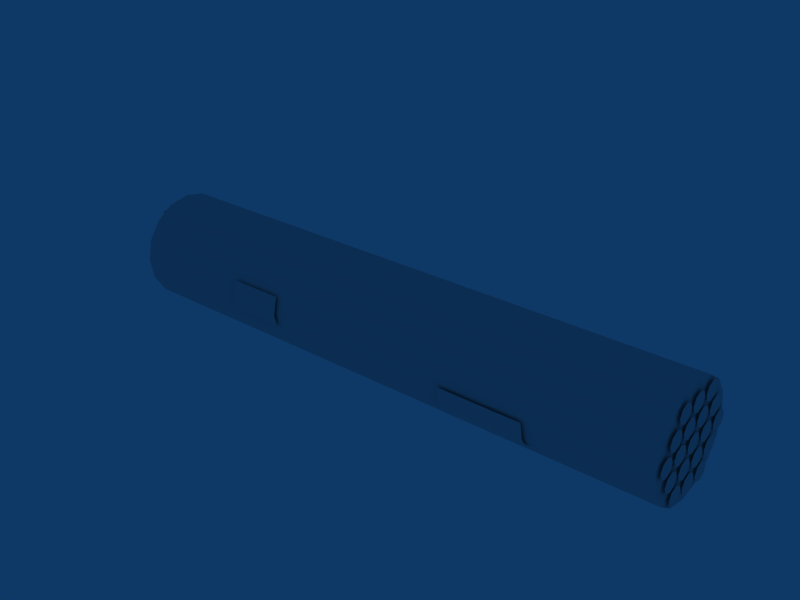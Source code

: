 # Source: LAU-61A.blend  (saved by Blender 2.49.0; exported with 4.5.12 LTS)
import bpy
from mathutils import Matrix  # noqa: F401  (used for matrix-valued properties, if any)

bpy.ops.wm.read_factory_settings(use_empty=True)
scene = bpy.context.scene
scene.name = 'Scene'

# ---- collections
col_collection_1 = bpy.data.collections.new('Collection 1'); scene.collection.children.link(col_collection_1)
col_collection_2 = bpy.data.collections.new('Collection 2'); scene.collection.children.link(col_collection_2)
col_collection_2.hide_render = True
col_collection_2.hide_viewport = True

# ---- world
world_world = bpy.data.worlds.new('World'); scene.world = world_world
world_world.color = (0.05656, 0.2208, 0.4)
world_world.use_sun_shadow = False
world_world.sun_shadow_jitter_overblur = 0.0
world_world.cycles.sampling_method = 'MANUAL'
world_world.cycles.sample_map_resolution = 256

# ---- meshes
me_cylinder = bpy.data.meshes.new('Cylinder')
me_cylinder.from_pydata([(-1.06, -0.1027, -0.3602), (-1.06, -0.078, -0.3705), (-1.06, -0.05325, -0.3602), (-1.06, -0.043, -0.3355), (-1.06, -0.05325, -0.3108), (-1.06, -0.078, -0.3005), (-1.06, -0.1027, -0.3108), (-1.06, -0.113, -0.3355), (-1.06, -0.02475, -0.3602), (-1.06, -3.503e-07, -0.3705), (-1.06, 0.02475, -0.3602), (-1.06, 0.035, -0.3355), (-1.06, 0.02475, -0.3108), (-1.06, -3.503e-07, -0.3005), (-1.06, -0.02475, -0.3108), (-1.06, -0.035, -0.3355), (-1.06, 0.05325, -0.3602), (-1.06, 0.078, -0.3705), (-1.06, 0.1027, -0.3602), (-1.06, 0.113, -0.3355), (-1.06, 0.1027, -0.3108), (-1.06, 0.078, -0.3005), (-1.06, 0.05325, -0.3108), (-1.06, 0.043, -0.3355), (-1.06, 0.09225, -0.2922), (-1.06, 0.117, -0.3025), (-1.06, 0.1417, -0.2922), (-1.06, 0.152, -0.2675), (-1.06, 0.1417, -0.2428), (-1.06, 0.117, -0.2325), (-1.06, 0.09225, -0.2428), (-1.06, 0.082, -0.2675), (-1.06, 0.01425, -0.2922), (-1.06, 0.039, -0.3025), (-1.06, 0.06375, -0.2922), (-1.06, 0.074, -0.2675), (-1.06, 0.06375, -0.2428), (-1.06, 0.039, -0.2325), (-1.06, 0.01425, -0.2428), (-1.06, 0.004, -0.2675), (-1.06, -0.1417, -0.2922), (-1.06, -0.117, -0.3025), (-1.06, -0.09225, -0.2922), (-1.06, -0.082, -0.2675), (-1.06, -0.09225, -0.2428), (-1.06, -0.117, -0.2325), (-1.06, -0.1417, -0.2428), (-1.06, -0.152, -0.2675), (-1.06, -0.06375, -0.2922), (-1.06, -0.039, -0.3025), (-1.06, -0.01425, -0.2922), (-1.06, -0.004, -0.2675), (-1.06, -0.01425, -0.2428), (-1.06, -0.039, -0.2325), (-1.06, -0.06375, -0.2428), (-1.06, -0.074, -0.2675), (-1.06, 0.05325, -0.08825), (-1.06, 0.078, -0.0985), (-1.06, 0.1027, -0.08825), (-1.06, 0.113, -0.0635), (-1.06, 0.1027, -0.03875), (-1.06, 0.078, -0.0285), (-1.06, 0.05325, -0.03875), (-1.06, 0.043, -0.0635), (-1.06, -0.02475, -0.08825), (-1.06, -3.354e-07, -0.0985), (-1.06, 0.02475, -0.08825), (-1.06, 0.035, -0.0635), (-1.06, 0.02475, -0.03875), (-1.06, -3.503e-07, -0.0285), (-1.06, -0.02475, -0.03875), (-1.06, -0.035, -0.0635), (-1.06, -0.1027, -0.08825), (-1.06, -0.078, -0.0985), (-1.06, -0.05325, -0.08825), (-1.06, -0.043, -0.0635), (-1.06, -0.05325, -0.03875), (-1.06, -0.078, -0.0285), (-1.06, -0.1027, -0.03875), (-1.06, -0.113, -0.0635), (-1.06, -0.06375, -0.1562), (-1.06, -0.039, -0.1665), (-1.06, -0.01425, -0.1562), (-1.06, -0.004, -0.1315), (-1.06, -0.01425, -0.1068), (-1.06, -0.039, -0.0965), (-1.06, -0.06375, -0.1068), (-1.06, -0.074, -0.1315), (-1.06, -0.1417, -0.1562), (-1.06, -0.117, -0.1665), (-1.06, -0.09225, -0.1562), (-1.06, -0.082, -0.1315), (-1.06, -0.09225, -0.1068), (-1.06, -0.117, -0.0965), (-1.06, -0.1417, -0.1068), (-1.06, -0.152, -0.1315), (-1.06, 0.01425, -0.1562), (-1.06, 0.039, -0.1665), (-1.06, 0.06375, -0.1562), (-1.06, 0.074, -0.1315), (-1.06, 0.06375, -0.1068), (-1.06, 0.039, -0.0965), (-1.06, 0.01425, -0.1068), (-1.06, 0.004, -0.1315), (-1.06, 0.09225, -0.1562), (-1.06, 0.117, -0.1665), (-1.06, 0.1417, -0.1562), (-1.06, 0.152, -0.1315), (-1.06, 0.1417, -0.1068), (-1.06, 0.117, -0.0965), (-1.06, 0.09225, -0.1068), (-1.06, 0.082, -0.1315), (-1.06, 0.1313, -0.2242), (-1.06, 0.156, -0.2345), (-1.06, 0.1807, -0.2242), (-1.06, 0.191, -0.1995), (-1.06, 0.1807, -0.1748), (-1.06, 0.156, -0.1645), (-1.06, 0.1313, -0.1748), (-1.06, 0.121, -0.1995), (-1.06, 0.05325, -0.2242), (-1.06, 0.078, -0.2345), (-1.06, 0.1027, -0.2242), (-1.06, 0.113, -0.1995), (-1.06, 0.1027, -0.1748), (-1.06, 0.078, -0.1645), (-1.06, 0.05325, -0.1748), (-1.06, 0.043, -0.1995), (-1.06, -0.1807, -0.2242), (-1.06, -0.156, -0.2345), (-1.06, -0.1313, -0.2242), (-1.06, -0.121, -0.1995), (-1.06, -0.1313, -0.1748), (-1.06, -0.156, -0.1645), (-1.06, -0.1807, -0.1748), (-1.06, -0.191, -0.1995), (-1.06, -0.1027, -0.2242), (-1.06, -0.078, -0.2345), (-1.06, -0.05325, -0.2242), (-1.06, -0.043, -0.1995), (-1.06, -0.05325, -0.1748), (-1.06, -0.078, -0.1645), (-1.06, -0.1027, -0.1748), (-1.06, -0.113, -0.1995), (-1.06, -0.02475, -0.2242), (-1.06, -3.503e-07, -0.2345), (-1.06, 0.02475, -0.2242), (-1.06, 0.035, -0.1995), (-1.06, 0.02475, -0.1748), (-1.06, -3.503e-07, -0.1645), (-1.06, -0.02475, -0.1748), (-1.06, -0.035, -0.1995), (1.06, 0.1027, -0.3602), (1.06, 0.078, -0.3705), (1.06, 0.05325, -0.3602), (1.06, 0.043, -0.3355), (1.06, 0.05325, -0.3108), (1.06, 0.078, -0.3005), (1.06, 0.1027, -0.3108), (1.06, 0.113, -0.3355), (1.06, 0.02475, -0.3602), (1.06, -2.576e-07, -0.3705), (1.06, -0.02475, -0.3602), (1.06, -0.035, -0.3355), (1.06, -0.02475, -0.3108), (1.06, -2.576e-07, -0.3005), (1.06, 0.02475, -0.3108), (1.06, 0.035, -0.3355), (1.06, -0.05325, -0.3602), (1.06, -0.078, -0.3705), (1.06, -0.1027, -0.3602), (1.06, -0.113, -0.3355), (1.06, -0.1027, -0.3108), (1.06, -0.078, -0.3005), (1.06, -0.05325, -0.3108), (1.06, -0.043, -0.3355), (1.06, -0.09225, -0.2922), (1.06, -0.117, -0.3025), (1.06, -0.1417, -0.2922), (1.06, -0.152, -0.2675), (1.06, -0.1417, -0.2428), (1.06, -0.117, -0.2325), (1.06, -0.09225, -0.2428), (1.06, -0.082, -0.2675), (1.06, -0.01425, -0.2922), (1.06, -0.039, -0.3025), (1.06, -0.06375, -0.2922), (1.06, -0.074, -0.2675), (1.06, -0.06375, -0.2428), (1.06, -0.039, -0.2325), (1.06, -0.01425, -0.2428), (1.06, -0.004, -0.2675), (1.06, 0.1417, -0.2922), (1.06, 0.117, -0.3025), (1.06, 0.09225, -0.2922), (1.06, 0.082, -0.2675), (1.06, 0.09225, -0.2428), (1.06, 0.117, -0.2325), (1.06, 0.1417, -0.2428), (1.06, 0.152, -0.2675), (1.06, 0.06375, -0.2922), (1.06, 0.039, -0.3025), (1.06, 0.01425, -0.2922), (1.06, 0.004, -0.2675), (1.06, 0.01425, -0.2428), (1.06, 0.039, -0.2325), (1.06, 0.06375, -0.2428), (1.06, 0.074, -0.2675), (1.06, -0.05325, -0.08825), (1.06, -0.078, -0.0985), (1.06, -0.1027, -0.08825), (1.06, -0.113, -0.0635), (1.06, -0.1027, -0.03875), (1.06, -0.078, -0.0285), (1.06, -0.05325, -0.03875), (1.06, -0.043, -0.0635), (1.06, 0.02475, -0.08825), (1.06, -2.725e-07, -0.0985), (1.06, -0.02475, -0.08825), (1.06, -0.035, -0.0635), (1.06, -0.02475, -0.03875), (1.06, -2.576e-07, -0.0285), (1.06, 0.02475, -0.03875), (1.06, 0.035, -0.0635), (1.06, 0.1027, -0.08825), (1.06, 0.078, -0.0985), (1.06, 0.05325, -0.08825), (1.06, 0.043, -0.0635), (1.06, 0.05325, -0.03875), (1.06, 0.078, -0.0285), (1.06, 0.1027, -0.03875), (1.06, 0.113, -0.0635), (1.06, 0.06375, -0.1562), (1.06, 0.039, -0.1665), (1.06, 0.01425, -0.1562), (1.06, 0.004, -0.1315), (1.06, 0.01425, -0.1068), (1.06, 0.039, -0.0965), (1.06, 0.06375, -0.1068), (1.06, 0.074, -0.1315), (1.06, 0.1417, -0.1562), (1.06, 0.117, -0.1665), (1.06, 0.09225, -0.1562), (1.06, 0.082, -0.1315), (1.06, 0.09225, -0.1068), (1.06, 0.117, -0.0965), (1.06, 0.1417, -0.1068), (1.06, 0.152, -0.1315), (1.06, -0.01425, -0.1562), (1.06, -0.039, -0.1665), (1.06, -0.06375, -0.1562), (1.06, -0.074, -0.1315), (1.06, -0.06375, -0.1068), (1.06, -0.039, -0.0965), (1.06, -0.01425, -0.1068), (1.06, -0.004, -0.1315), (1.06, -0.09225, -0.1562), (1.06, -0.117, -0.1665), (1.06, -0.1417, -0.1562), (1.06, -0.152, -0.1315), (1.06, -0.1417, -0.1068), (1.06, -0.117, -0.0965), (1.06, -0.09225, -0.1068), (1.06, -0.082, -0.1315), (1.06, -0.1313, -0.2242), (1.06, -0.156, -0.2345), (1.06, -0.1807, -0.2242), (1.06, -0.191, -0.1995), (1.06, -0.1807, -0.1748), (1.06, -0.156, -0.1645), (1.06, -0.1313, -0.1748), (1.06, -0.121, -0.1995), (1.06, -0.05325, -0.2242), (1.06, -0.078, -0.2345), (1.06, -0.1027, -0.2242), (1.06, -0.113, -0.1995), (1.06, -0.1027, -0.1748), (1.06, -0.078, -0.1645), (1.06, -0.05325, -0.1748), (1.06, -0.043, -0.1995), (1.06, 0.1807, -0.2242), (1.06, 0.156, -0.2345), (1.06, 0.1313, -0.2242), (1.06, 0.121, -0.1995), (1.06, 0.1313, -0.1748), (1.06, 0.156, -0.1645), (1.06, 0.1807, -0.1748), (1.06, 0.191, -0.1995), (1.06, 0.1027, -0.2242), (1.06, 0.078, -0.2345), (1.06, 0.05325, -0.2242), (1.06, 0.043, -0.1995), (1.06, 0.05325, -0.1748), (1.06, 0.078, -0.1645), (1.06, 0.1027, -0.1748), (1.06, 0.113, -0.1995), (1.06, 0.02475, -0.2242), (1.06, -2.576e-07, -0.2345), (1.06, -0.02475, -0.2242), (1.06, -0.035, -0.1995), (1.06, -0.02475, -0.1748), (1.06, -2.576e-07, -0.1645), (1.06, 0.02475, -0.1748), (1.06, 0.035, -0.1995), (-1.05, 0.1411, -0.3406), (-1.05, 0.07635, -0.3838), (-1.05, -2.304e-07, -0.399), (-1.05, -0.07635, -0.3838), (-1.05, -0.1411, -0.3406), (-1.05, -0.1843, -0.2758), (-1.05, -0.1995, -0.1995), (-1.05, -0.1843, -0.1232), (-1.05, -0.1411, -0.05843), (-1.05, -0.07635, -0.01519), (-1.05, -2.193e-07, -7.451e-08), (-1.05, 0.07635, -0.01519), (-1.05, 0.1411, -0.05843), (-1.05, 0.1843, -0.1232), (-1.05, 0.1995, -0.1995), (-1.05, 0.1843, -0.2758), (1.05, 0.1411, -0.3406), (1.05, 0.07634, -0.3838), (1.05, -5.512e-07, -0.399), (1.05, -0.07635, -0.3838), (1.05, -0.1411, -0.3406), (1.05, -0.1843, -0.2758), (1.05, -0.1995, -0.1995), (1.05, -0.1843, -0.1232), (1.05, -0.1411, -0.05843), (1.05, -0.07635, -0.01519), (1.05, 2.193e-07, 7.451e-08), (1.05, 0.07635, -0.01519), (1.05, 0.1411, -0.05843), (1.05, 0.1843, -0.1232), (1.05, 0.1995, -0.1995), (1.05, 0.1843, -0.2758), (-1.05, -2.217e-07, -0.1995), (1.008, 0.07634, -0.3838), (1.008, 0.1411, -0.3406), (1.008, -3.918e-07, -0.399), (1.008, -0.07635, -0.3838), (1.008, -0.1411, -0.3406), (1.008, -0.1843, -0.2758), (1.008, -0.1995, -0.1995), (1.008, -0.1843, -0.1232), (1.008, -0.1411, -0.05843), (1.008, -0.07635, -0.01519), (1.008, 3.128e-09, 0.0), (1.008, 0.07635, -0.01519), (1.008, 0.1411, -0.05843), (1.008, 0.1843, -0.1232), (1.008, 0.1995, -0.1995), (1.008, 0.1843, -0.2758), (-1.008, 0.07635, -0.3838), (-1.008, 0.1411, -0.3406), (-1.008, -3.098e-07, -0.399), (-1.008, -0.07635, -0.3838), (-1.008, -0.1411, -0.3406), (-1.008, -0.1843, -0.2758), (-1.008, -0.1995, -0.1995), (-1.008, -0.1843, -0.1232), (-1.008, -0.1411, -0.05843), (-1.008, -0.07635, -0.01519), (-1.008, -1.086e-07, -2.98e-08), (-1.008, 0.07635, -0.01519), (-1.008, 0.1411, -0.05843), (-1.008, 0.1843, -0.1232), (-1.008, 0.1995, -0.1995), (-1.008, 0.1843, -0.2758), (-1.05, 0.1411, -0.3406), (-1.05, 0.1843, -0.2758), (-1.05, 0.1995, -0.1995), (-1.05, 0.1843, -0.1232), (-1.05, 0.1411, -0.05843), (-1.05, 0.07635, -0.01519), (-1.05, -2.193e-07, -7.451e-08), (-1.05, -0.07635, -0.01519), (-1.05, -0.1411, -0.05843), (-1.05, -0.1843, -0.1232), (-1.05, -0.1995, -0.1995), (-1.05, -0.1843, -0.2758), (-1.05, -0.1411, -0.3406), (-1.05, -0.07635, -0.3838), (-1.05, -2.304e-07, -0.399), (-1.05, 0.07635, -0.3838), (1.05, 0.1411, -0.3406), (1.05, 0.1843, -0.2758), (1.05, 0.1995, -0.1995), (1.05, 0.1843, -0.1232), (1.05, 0.1411, -0.05843), (1.05, 0.07635, -0.01519), (1.05, 2.193e-07, 7.451e-08), (1.05, -0.07635, -0.01519), (1.05, -0.1411, -0.05843), (1.05, -0.1843, -0.1232), (1.05, -0.1995, -0.1995), (1.05, -0.1843, -0.2758), (1.05, -0.1411, -0.3406), (1.05, -0.07635, -0.3838), (1.05, -5.512e-07, -0.399), (1.05, 0.07634, -0.3838), (0.6238, -0.2074, -0.2109), (0.6238, 0.2074, -0.2109), (0.6238, -0.1661, -0.321), (0.6238, 0.1661, -0.321), (0.3144, -0.1661, -0.321), (0.3144, 0.1661, -0.321), (0.3144, -0.2074, -0.2109), (0.3144, 0.2074, -0.2109), (0.6238, -0.1945, -0.2758), (0.6238, 0.1945, -0.2758), (0.3144, -0.1945, -0.2758), (0.3144, 0.1945, -0.2758), (-0.5802, -0.2095, -0.1994), (-0.5802, 0.2095, -0.1994), (-0.3794, -0.2095, -0.1994), (-0.3794, 0.2095, -0.1994), (-0.5802, -0.1968, -0.1345), (-0.5802, 0.1968, -0.1345), (-0.5802, -0.2007, -0.2446), (-0.5802, 0.2007, -0.2446), (-0.3794, -0.2007, -0.2446), (-0.3794, 0.2007, -0.2446), (-0.3794, -0.1968, -0.1345), (-0.3794, 0.1968, -0.1345)], [], [(4, 7, 6, 5), (0, 7, 4, 3), (0, 3, 2, 1), (12, 15, 14, 13), (8, 15, 12, 11), (8, 11, 10, 9), (20, 23, 22, 21), (16, 23, 20, 19), (16, 19, 18, 17), (28, 31, 30, 29), (24, 31, 28, 27), (24, 27, 26, 25), (36, 39, 38, 37), (32, 39, 36, 35), (32, 35, 34, 33), (44, 47, 46, 45), (40, 47, 44, 43), (40, 43, 42, 41), (52, 55, 54, 53), (48, 55, 52, 51), (48, 51, 50, 49), (60, 63, 62, 61), (56, 63, 60, 59), (56, 59, 58, 57), (68, 71, 70, 69), (64, 71, 68, 67), (64, 67, 66, 65), (76, 79, 78, 77), (72, 79, 76, 75), (72, 75, 74, 73), (84, 87, 86, 85), (80, 87, 84, 83), (80, 83, 82, 81), (92, 95, 94, 93), (88, 95, 92, 91), (88, 91, 90, 89), (100, 103, 102, 101), (96, 103, 100, 99), (96, 99, 98, 97), (108, 111, 110, 109), (104, 111, 108, 107), (104, 107, 106, 105), (116, 119, 118, 117), (112, 119, 116, 115), (112, 115, 114, 113), (124, 127, 126, 125), (120, 127, 124, 123), (120, 123, 122, 121), (132, 135, 134, 133), (128, 135, 132, 131), (128, 131, 130, 129), (140, 143, 142, 141), (136, 143, 140, 139), (136, 139, 138, 137), (148, 151, 150, 149), (144, 151, 148, 147), (144, 147, 146, 145), (156, 159, 158, 157), (152, 159, 156, 155), (152, 155, 154, 153), (164, 167, 166, 165), (160, 167, 164, 163), (160, 163, 162, 161), (172, 175, 174, 173), (168, 175, 172, 171), (168, 171, 170, 169), (180, 183, 182, 181), (176, 183, 180, 179), (176, 179, 178, 177), (188, 191, 190, 189), (184, 191, 188, 187), (184, 187, 186, 185), (196, 199, 198, 197), (192, 199, 196, 195), (192, 195, 194, 193), (204, 207, 206, 205), (200, 207, 204, 203), (200, 203, 202, 201), (212, 215, 214, 213), (208, 215, 212, 211), (208, 211, 210, 209), (220, 223, 222, 221), (216, 223, 220, 219), (216, 219, 218, 217), (228, 231, 230, 229), (224, 231, 228, 227), (224, 227, 226, 225), (236, 239, 238, 237), (232, 239, 236, 235), (232, 235, 234, 233), (244, 247, 246, 245), (240, 247, 244, 243), (240, 243, 242, 241), (252, 255, 254, 253), (248, 255, 252, 251), (248, 251, 250, 249), (260, 263, 262, 261), (256, 263, 260, 259), (256, 259, 258, 257), (268, 271, 270, 269), (264, 271, 268, 267), (264, 267, 266, 265), (276, 279, 278, 277), (272, 279, 276, 275), (272, 275, 274, 273), (284, 287, 286, 285), (280, 287, 284, 283), (280, 283, 282, 281), (292, 295, 294, 293), (288, 295, 292, 291), (288, 291, 290, 289), (300, 303, 302, 301), (296, 303, 300, 299), (296, 299, 298, 297), (336, 304, 305), (336, 305, 306), (336, 306, 307), (336, 307, 308), (336, 308, 309), (336, 309, 310), (336, 310, 311), (336, 311, 312), (336, 312, 313), (336, 313, 314), (336, 314, 315), (336, 315, 316), (336, 316, 317), (336, 317, 318), (336, 318, 319), (319, 304, 336), (338, 320, 321, 337), (337, 321, 322, 339), (339, 322, 323, 340), (340, 323, 324, 341), (341, 324, 325, 342), (342, 325, 326, 343), (343, 326, 327, 344), (344, 327, 328, 345), (345, 328, 329, 346), (346, 329, 330, 347), (347, 330, 331, 348), (348, 331, 332, 349), (349, 332, 333, 350), (350, 333, 334, 351), (351, 334, 335, 352), (320, 338, 352, 335), (369, 354, 353, 384), (354, 338, 337, 353), (384, 353, 355, 383), (353, 337, 339, 355), (383, 355, 356, 382), (355, 339, 340, 356), (382, 356, 357, 381), (356, 340, 341, 357), (381, 357, 358, 380), (357, 341, 342, 358), (380, 358, 359, 379), (358, 342, 343, 359), (379, 359, 360, 378), (359, 343, 344, 360), (378, 360, 361, 377), (360, 344, 345, 361), (377, 361, 362, 376), (361, 345, 346, 362), (376, 362, 363, 375), (362, 346, 347, 363), (375, 363, 364, 374), (363, 347, 348, 364), (374, 364, 365, 373), (364, 348, 349, 365), (373, 365, 366, 372), (365, 349, 350, 366), (372, 366, 367, 371), (366, 350, 351, 367), (371, 367, 368, 370), (367, 351, 352, 368), (338, 354, 368, 352), (354, 369, 370, 368), (391, 392, 393, 390), (390, 393, 394, 389), (389, 394, 395, 388), (388, 395, 396, 387), (387, 396, 397, 386), (386, 397, 398, 385), (385, 398, 399, 400), (409, 401, 407, 411), (408, 402, 410, 412), (411, 405, 403, 409), (404, 406, 412, 410), (413, 419, 421, 415), (422, 420, 414, 416), (415, 423, 417, 413), (418, 424, 416, 414)])
me_cylinder.polygons.foreach_set('use_smooth', [1, 1, 1, 1, 1, 1, 1, 1, 1, 1, 1, 1, 1, 1, 1, 1, 1, 1, 1, 1, 1, 1, 1, 1, 1, 1, 1, 1, 1, 1, 1, 1, 1, 1, 1, 1, 1, 1, 1, 1, 1, 1, 1, 1, 1, 1, 1, 1, 1, 1, 1, 1, 1, 1, 1, 1, 1, 1, 1, 1, 1, 1, 1, 1, 1, 1, 1, 1, 1, 1, 1, 1, 1, 1, 1, 1, 1, 1, 1, 1, 1, 1, 1, 1, 1, 1, 1, 1, 1, 1, 1, 1, 1, 1, 1, 1, 1, 1, 1, 1, 1, 1, 1, 1, 1, 1, 1, 1, 1, 1, 1, 1, 1, 1, 1, 1, 1, 1, 1, 1, 1, 1, 1, 1, 1, 1, 1, 1, 1, 1, 1, 1, 1, 1, 1, 1, 1, 1, 1, 1, 1, 1, 1, 1, 1, 1, 1, 1, 1, 1, 1, 1, 1, 1, 1, 1, 1, 1, 1, 1, 1, 1, 1, 1, 1, 1, 1, 1, 1, 1, 1, 1, 1, 1, 1, 1, 1, 1, 0, 0, 0, 0, 0, 0, 0, 1, 1, 1, 1, 1, 1, 1, 1])
_ca = me_cylinder.color_attributes.new('Col', 'BYTE_COLOR', 'CORNER')
_ca.data.foreach_set('color', [0.01681, 0.01681, 0.01681, 1.0, 0.01681, 0.01681, 0.01681, 1.0, 0.01681, 0.01681, 0.01681, 1.0, 0.01681, 0.01681, 0.01681, 1.0, 0.01681, 0.01681, 0.01681, 1.0, 0.01681, 0.01681, 0.01681, 1.0, 0.01681, 0.01681, 0.01681, 1.0, 0.01681, 0.01681, 0.01681, 1.0, 0.01681, 0.01681, 0.01681, 1.0, 0.01681, 0.01681, 0.01681, 1.0, 0.01681, 0.01681, 0.01681, 1.0, 0.01681, 0.01681, 0.01681, 1.0, 0.01681, 0.01681, 0.01681, 1.0, 0.01681, 0.01681, 0.01681, 1.0, 0.01681, 0.01681, 0.01681, 1.0, 0.01681, 0.01681, 0.01681, 1.0, 0.01681, 0.01681, 0.01681, 1.0, 0.01681, 0.01681, 0.01681, 1.0, 0.01681, 0.01681, 0.01681, 1.0, 0.01681, 0.01681, 0.01681, 1.0, 0.01681, 0.01681, 0.01681, 1.0, 0.01681, 0.01681, 0.01681, 1.0, 0.01681, 0.01681, 0.01681, 1.0, 0.01681, 0.01681, 0.01681, 1.0, 0.01681, 0.01681, 0.01681, 1.0, 0.01681, 0.01681, 0.01681, 1.0, 0.01681, 0.01681, 0.01681, 1.0, 0.01681, 0.01681, 0.01681, 1.0, 0.01681, 0.01681, 0.01681, 1.0, 0.01681, 0.01681, 0.01681, 1.0, 0.01681, 0.01681, 0.01681, 1.0, 0.01681, 0.01681, 0.01681, 1.0, 0.01681, 0.01681, 0.01681, 1.0, 0.01681, 0.01681, 0.01681, 1.0, 0.01681, 0.01681, 0.01681, 1.0, 0.01681, 0.01681, 0.01681, 1.0, 0.01681, 0.01681, 0.01681, 1.0, 0.01681, 0.01681, 0.01681, 1.0, 0.01681, 0.01681, 0.01681, 1.0, 0.01681, 0.01681, 0.01681, 1.0, 0.01681, 0.01681, 0.01681, 1.0, 0.01681, 0.01681, 0.01681, 1.0, 0.01681, 0.01681, 0.01681, 1.0, 0.01681, 0.01681, 0.01681, 1.0, 0.01681, 0.01681, 0.01681, 1.0, 0.01681, 0.01681, 0.01681, 1.0, 0.01681, 0.01681, 0.01681, 1.0, 0.01681, 0.01681, 0.01681, 1.0, 0.01681, 0.01681, 0.01681, 1.0, 0.01681, 0.01681, 0.01681, 1.0, 0.01681, 0.01681, 0.01681, 1.0, 0.01681, 0.01681, 0.01681, 1.0, 0.01681, 0.01681, 0.01681, 1.0, 0.01681, 0.01681, 0.01681, 1.0, 0.01681, 0.01681, 0.01681, 1.0, 0.01681, 0.01681, 0.01681, 1.0, 0.01681, 0.01681, 0.01681, 1.0, 0.01681, 0.01681, 0.01681, 1.0, 0.01681, 0.01681, 0.01681, 1.0, 0.01681, 0.01681, 0.01681, 1.0, 0.01681, 0.01681, 0.01681, 1.0, 0.01681, 0.01681, 0.01681, 1.0, 0.01681, 0.01681, 0.01681, 1.0, 0.01681, 0.01681, 0.01681, 1.0, 0.01681, 0.01681, 0.01681, 1.0, 0.01681, 0.01681, 0.01681, 1.0, 0.01681, 0.01681, 0.01681, 1.0, 0.01681, 0.01681, 0.01681, 1.0, 0.01681, 0.01681, 0.01681, 1.0, 0.01681, 0.01681, 0.01681, 1.0, 0.01681, 0.01681, 0.01681, 1.0, 0.01681, 0.01681, 0.01681, 1.0, 0.01681, 0.01681, 0.01681, 1.0, 0.01681, 0.01681, 0.01681, 1.0, 0.01681, 0.01681, 0.01681, 1.0, 0.01681, 0.01681, 0.01681, 1.0, 0.01681, 0.01681, 0.01681, 1.0, 0.01681, 0.01681, 0.01681, 1.0, 0.01681, 0.01681, 0.01681, 1.0, 0.01681, 0.01681, 0.01681, 1.0, 0.01681, 0.01681, 0.01681, 1.0, 0.01681, 0.01681, 0.01681, 1.0, 0.01681, 0.01681, 0.01681, 1.0, 0.01681, 0.01681, 0.01681, 1.0, 0.01681, 0.01681, 0.01681, 1.0, 0.01681, 0.01681, 0.01681, 1.0, 0.01681, 0.01681, 0.01681, 1.0, 0.01681, 0.01681, 0.01681, 1.0, 0.01681, 0.01681, 0.01681, 1.0, 0.01681, 0.01681, 0.01681, 1.0, 0.01681, 0.01681, 0.01681, 1.0, 0.01681, 0.01681, 0.01681, 1.0, 0.01681, 0.01681, 0.01681, 1.0, 0.01681, 0.01681, 0.01681, 1.0, 0.01681, 0.01681, 0.01681, 1.0, 0.01681, 0.01681, 0.01681, 1.0, 0.01681, 0.01681, 0.01681, 1.0, 0.01681, 0.01681, 0.01681, 1.0, 0.01681, 0.01681, 0.01681, 1.0, 0.01681, 0.01681, 0.01681, 1.0, 0.01681, 0.01681, 0.01681, 1.0, 0.01681, 0.01681, 0.01681, 1.0, 0.01681, 0.01681, 0.01681, 1.0, 0.01681, 0.01681, 0.01681, 1.0, 0.01681, 0.01681, 0.01681, 1.0, 0.01681, 0.01681, 0.01681, 1.0, 0.01681, 0.01681, 0.01681, 1.0, 0.01681, 0.01681, 0.01681, 1.0, 0.01681, 0.01681, 0.01681, 1.0, 0.01681, 0.01681, 0.01681, 1.0, 0.01681, 0.01681, 0.01681, 1.0, 0.01681, 0.01681, 0.01681, 1.0, 0.01681, 0.01681, 0.01681, 1.0, 0.01681, 0.01681, 0.01681, 1.0, 0.01681, 0.01681, 0.01681, 1.0, 0.01681, 0.01681, 0.01681, 1.0, 0.01681, 0.01681, 0.01681, 1.0, 0.01681, 0.01681, 0.01681, 1.0, 0.01681, 0.01681, 0.01681, 1.0, 0.01681, 0.01681, 0.01681, 1.0, 0.01681, 0.01681, 0.01681, 1.0, 0.01681, 0.01681, 0.01681, 1.0, 0.01681, 0.01681, 0.01681, 1.0, 0.01681, 0.01681, 0.01681, 1.0, 0.01681, 0.01681, 0.01681, 1.0, 0.01681, 0.01681, 0.01681, 1.0, 0.01681, 0.01681, 0.01681, 1.0, 0.01681, 0.01681, 0.01681, 1.0, 0.01681, 0.01681, 0.01681, 1.0, 0.01681, 0.01681, 0.01681, 1.0, 0.01681, 0.01681, 0.01681, 1.0, 0.01681, 0.01681, 0.01681, 1.0, 0.01681, 0.01681, 0.01681, 1.0, 0.01681, 0.01681, 0.01681, 1.0, 0.01681, 0.01681, 0.01681, 1.0, 0.01681, 0.01681, 0.01681, 1.0, 0.01681, 0.01681, 0.01681, 1.0, 0.01681, 0.01681, 0.01681, 1.0, 0.01681, 0.01681, 0.01681, 1.0, 0.01681, 0.01681, 0.01681, 1.0, 0.01681, 0.01681, 0.01681, 1.0, 0.01681, 0.01681, 0.01681, 1.0, 0.01681, 0.01681, 0.01681, 1.0, 0.01681, 0.01681, 0.01681, 1.0, 0.01681, 0.01681, 0.01681, 1.0, 0.01681, 0.01681, 0.01681, 1.0, 0.01681, 0.01681, 0.01681, 1.0, 0.01681, 0.01681, 0.01681, 1.0, 0.01681, 0.01681, 0.01681, 1.0, 0.01681, 0.01681, 0.01681, 1.0, 0.01681, 0.01681, 0.01681, 1.0, 0.01681, 0.01681, 0.01681, 1.0, 0.01681, 0.01681, 0.01681, 1.0, 0.01681, 0.01681, 0.01681, 1.0, 0.01681, 0.01681, 0.01681, 1.0, 0.01681, 0.01681, 0.01681, 1.0, 0.01681, 0.01681, 0.01681, 1.0, 0.01681, 0.01681, 0.01681, 1.0, 0.01681, 0.01681, 0.01681, 1.0, 0.01681, 0.01681, 0.01681, 1.0, 0.01681, 0.01681, 0.01681, 1.0, 0.01681, 0.01681, 0.01681, 1.0, 0.01681, 0.01681, 0.01681, 1.0, 0.01681, 0.01681, 0.01681, 1.0, 0.01681, 0.01681, 0.01681, 1.0, 0.01681, 0.01681, 0.01681, 1.0, 0.01681, 0.01681, 0.01681, 1.0, 0.01681, 0.01681, 0.01681, 1.0, 0.01681, 0.01681, 0.01681, 1.0, 0.01681, 0.01681, 0.01681, 1.0, 0.01681, 0.01681, 0.01681, 1.0, 0.01681, 0.01681, 0.01681, 1.0, 0.01681, 0.01681, 0.01681, 1.0, 0.01681, 0.01681, 0.01681, 1.0, 0.01681, 0.01681, 0.01681, 1.0, 0.01681, 0.01681, 0.01681, 1.0, 0.01681, 0.01681, 0.01681, 1.0, 0.01681, 0.01681, 0.01681, 1.0, 0.01681, 0.01681, 0.01681, 1.0, 0.01681, 0.01681, 0.01681, 1.0, 0.01681, 0.01681, 0.01681, 1.0, 0.01681, 0.01681, 0.01681, 1.0, 0.01681, 0.01681, 0.01681, 1.0, 0.01681, 0.01681, 0.01681, 1.0, 0.01681, 0.01681, 0.01681, 1.0, 0.01681, 0.01681, 0.01681, 1.0, 0.01681, 0.01681, 0.01681, 1.0, 0.01681, 0.01681, 0.01681, 1.0, 0.01681, 0.01681, 0.01681, 1.0, 0.01681, 0.01681, 0.01681, 1.0, 0.01681, 0.01681, 0.01681, 1.0, 0.01681, 0.01681, 0.01681, 1.0, 0.01681, 0.01681, 0.01681, 1.0, 0.01681, 0.01681, 0.01681, 1.0, 0.01681, 0.01681, 0.01681, 1.0, 0.01681, 0.01681, 0.01681, 1.0, 0.01681, 0.01681, 0.01681, 1.0, 0.01681, 0.01681, 0.01681, 1.0, 0.01681, 0.01681, 0.01681, 1.0, 0.01681, 0.01681, 0.01681, 1.0, 0.01681, 0.01681, 0.01681, 1.0, 0.01681, 0.01681, 0.01681, 1.0, 0.01681, 0.01681, 0.01681, 1.0, 0.01681, 0.01681, 0.01681, 1.0, 0.01681, 0.01681, 0.01681, 1.0, 0.01681, 0.01681, 0.01681, 1.0, 0.01681, 0.01681, 0.01681, 1.0, 0.01681, 0.01681, 0.01681, 1.0, 0.01681, 0.01681, 0.01681, 1.0, 0.01681, 0.01681, 0.01681, 1.0, 0.01681, 0.01681, 0.01681, 1.0, 0.01681, 0.01681, 0.01681, 1.0, 0.01681, 0.01681, 0.01681, 1.0, 0.01681, 0.01681, 0.01681, 1.0, 0.01681, 0.01681, 0.01681, 1.0, 0.01681, 0.01681, 0.01681, 1.0, 0.01681, 0.01681, 0.01681, 1.0, 0.01681, 0.01681, 0.01681, 1.0, 0.01681, 0.01681, 0.01681, 1.0, 0.01681, 0.01681, 0.01681, 1.0, 0.01681, 0.01681, 0.01681, 1.0, 0.01681, 0.01681, 0.01681, 1.0, 0.01681, 0.01681, 0.01681, 1.0, 0.01681, 0.01681, 0.01681, 1.0, 0.01681, 0.01681, 0.01681, 1.0, 0.01681, 0.01681, 0.01681, 1.0, 0.01681, 0.01681, 0.01681, 1.0, 0.01681, 0.01681, 0.01681, 1.0, 0.01681, 0.01681, 0.01681, 1.0, 0.01681, 0.01681, 0.01681, 1.0, 0.01681, 0.01681, 0.01681, 1.0, 0.01681, 0.01681, 0.01681, 1.0, 0.01681, 0.01681, 0.01681, 1.0, 0.01681, 0.01681, 0.01681, 1.0, 0.01681, 0.01681, 0.01681, 1.0, 0.01681, 0.01681, 0.01681, 1.0, 0.01681, 0.01681, 0.01681, 1.0, 0.01681, 0.01681, 0.01681, 1.0, 0.01681, 0.01681, 0.01681, 1.0, 0.01681, 0.01681, 0.01681, 1.0, 0.01681, 0.01681, 0.01681, 1.0, 0.01681, 0.01681, 0.01681, 1.0, 0.01681, 0.01681, 0.01681, 1.0, 0.01681, 0.01681, 0.01681, 1.0, 0.01681, 0.01681, 0.01681, 1.0, 0.01681, 0.01681, 0.01681, 1.0, 0.01681, 0.01681, 0.01681, 1.0, 0.01681, 0.01681, 0.01681, 1.0, 0.01681, 0.01681, 0.01681, 1.0, 0.01681, 0.01681, 0.01681, 1.0, 0.01681, 0.01681, 0.01681, 1.0, 0.01681, 0.01681, 0.01681, 1.0, 0.01681, 0.01681, 0.01681, 1.0, 0.01681, 0.01681, 0.01681, 1.0, 0.01681, 0.01681, 0.01681, 1.0, 0.01681, 0.01681, 0.01681, 1.0, 0.01681, 0.01681, 0.01681, 1.0, 0.01681, 0.01681, 0.01681, 1.0, 0.01681, 0.01681, 0.01681, 1.0, 0.01681, 0.01681, 0.01681, 1.0, 0.01681, 0.01681, 0.01681, 1.0, 0.01681, 0.01681, 0.01681, 1.0, 0.01681, 0.01681, 0.01681, 1.0, 0.01681, 0.01681, 0.01681, 1.0, 0.01681, 0.01681, 0.01681, 1.0, 0.01681, 0.01681, 0.01681, 1.0, 0.01681, 0.01681, 0.01681, 1.0, 0.01681, 0.01681, 0.01681, 1.0, 0.01681, 0.01681, 0.01681, 1.0, 0.01681, 0.01681, 0.01681, 1.0, 0.01681, 0.01681, 0.01681, 1.0, 0.01681, 0.01681, 0.01681, 1.0, 0.01681, 0.01681, 0.01681, 1.0, 0.01681, 0.01681, 0.01681, 1.0, 0.01681, 0.01681, 0.01681, 1.0, 0.01681, 0.01681, 0.01681, 1.0, 0.01681, 0.01681, 0.01681, 1.0, 0.01681, 0.01681, 0.01681, 1.0, 0.01681, 0.01681, 0.01681, 1.0, 0.01681, 0.01681, 0.01681, 1.0, 0.01681, 0.01681, 0.01681, 1.0, 0.01681, 0.01681, 0.01681, 1.0, 0.01681, 0.01681, 0.01681, 1.0, 0.01681, 0.01681, 0.01681, 1.0, 0.01681, 0.01681, 0.01681, 1.0, 0.01681, 0.01681, 0.01681, 1.0, 0.01681, 0.01681, 0.01681, 1.0, 0.01681, 0.01681, 0.01681, 1.0, 0.01681, 0.01681, 0.01681, 1.0, 0.01681, 0.01681, 0.01681, 1.0, 0.01681, 0.01681, 0.01681, 1.0, 0.01681, 0.01681, 0.01681, 1.0, 0.01681, 0.01681, 0.01681, 1.0, 0.01681, 0.01681, 0.01681, 1.0, 0.01681, 0.01681, 0.01681, 1.0, 0.01681, 0.01681, 0.01681, 1.0, 0.01681, 0.01681, 0.01681, 1.0, 0.01681, 0.01681, 0.01681, 1.0, 0.01681, 0.01681, 0.01681, 1.0, 0.01681, 0.01681, 0.01681, 1.0, 0.01681, 0.01681, 0.01681, 1.0, 0.01681, 0.01681, 0.01681, 1.0, 0.01681, 0.01681, 0.01681, 1.0, 0.01681, 0.01681, 0.01681, 1.0, 0.01681, 0.01681, 0.01681, 1.0, 0.01681, 0.01681, 0.01681, 1.0, 0.01681, 0.01681, 0.01681, 1.0, 0.01681, 0.01681, 0.01681, 1.0, 0.01681, 0.01681, 0.01681, 1.0, 0.01681, 0.01681, 0.01681, 1.0, 0.01681, 0.01681, 0.01681, 1.0, 0.01681, 0.01681, 0.01681, 1.0, 0.01681, 0.01681, 0.01681, 1.0, 0.01681, 0.01681, 0.01681, 1.0, 0.01681, 0.01681, 0.01681, 1.0, 0.01681, 0.01681, 0.01681, 1.0, 0.01681, 0.01681, 0.01681, 1.0, 0.01681, 0.01681, 0.01681, 1.0, 0.01681, 0.01681, 0.01681, 1.0, 0.01681, 0.01681, 0.01681, 1.0, 0.01681, 0.01681, 0.01681, 1.0, 0.01681, 0.01681, 0.01681, 1.0, 0.01681, 0.01681, 0.01681, 1.0, 0.01681, 0.01681, 0.01681, 1.0, 0.01681, 0.01681, 0.01681, 1.0, 0.01681, 0.01681, 0.01681, 1.0, 0.01681, 0.01681, 0.01681, 1.0, 0.01681, 0.01681, 0.01681, 1.0, 0.01681, 0.01681, 0.01681, 1.0, 0.01681, 0.01681, 0.01681, 1.0, 0.01681, 0.01681, 0.01681, 1.0, 0.01681, 0.01681, 0.01681, 1.0, 0.01681, 0.01681, 0.01681, 1.0, 0.01681, 0.01681, 0.01681, 1.0, 0.01681, 0.01681, 0.01681, 1.0, 0.01681, 0.01681, 0.01681, 1.0, 0.01681, 0.01681, 0.01681, 1.0, 0.01681, 0.01681, 0.01681, 1.0, 0.01681, 0.01681, 0.01681, 1.0, 0.01681, 0.01681, 0.01681, 1.0, 0.01681, 0.01681, 0.01681, 1.0, 0.01681, 0.01681, 0.01681, 1.0, 0.01681, 0.01681, 0.01681, 1.0, 0.01681, 0.01681, 0.01681, 1.0, 0.01681, 0.01681, 0.01681, 1.0, 0.01681, 0.01681, 0.01681, 1.0, 0.01681, 0.01681, 0.01681, 1.0, 0.01681, 0.01681, 0.01681, 1.0, 0.01681, 0.01681, 0.01681, 1.0, 0.01681, 0.01681, 0.01681, 1.0, 0.01681, 0.01681, 0.01681, 1.0, 0.01681, 0.01681, 0.01681, 1.0, 0.01681, 0.01681, 0.01681, 1.0, 0.01681, 0.01681, 0.01681, 1.0, 0.01681, 0.01681, 0.01681, 1.0, 0.01681, 0.01681, 0.01681, 1.0, 0.01681, 0.01681, 0.01681, 1.0, 0.01681, 0.01681, 0.01681, 1.0, 0.01681, 0.01681, 0.01681, 1.0, 0.01681, 0.01681, 0.01681, 1.0, 0.01681, 0.01681, 0.01681, 1.0, 0.01681, 0.01681, 0.01681, 1.0, 0.01681, 0.01681, 0.01681, 1.0, 0.01681, 0.01681, 0.01681, 1.0, 0.01681, 0.01681, 0.01681, 1.0, 0.01681, 0.01681, 0.01681, 1.0, 0.01681, 0.01681, 0.01681, 1.0, 0.01681, 0.01681, 0.01681, 1.0, 0.01681, 0.01681, 0.01681, 1.0, 0.01681, 0.01681, 0.01681, 1.0, 0.01681, 0.01681, 0.01681, 1.0, 0.01681, 0.01681, 0.01681, 1.0, 0.01681, 0.01681, 0.01681, 1.0, 0.01681, 0.01681, 0.01681, 1.0, 0.01681, 0.01681, 0.01681, 1.0, 0.01681, 0.01681, 0.01681, 1.0, 0.01681, 0.01681, 0.01681, 1.0, 0.01681, 0.01681, 0.01681, 1.0, 0.01681, 0.01681, 0.01681, 1.0, 0.01681, 0.01681, 0.01681, 1.0, 0.01681, 0.01681, 0.01681, 1.0, 0.01681, 0.01681, 0.01681, 1.0, 0.01681, 0.01681, 0.01681, 1.0, 0.01681, 0.01681, 0.01681, 1.0, 0.01681, 0.01681, 0.01681, 1.0, 0.01681, 0.01681, 0.01681, 1.0, 0.01681, 0.01681, 0.01681, 1.0, 0.01681, 0.01681, 0.01681, 1.0, 0.01681, 0.01681, 0.01681, 1.0, 0.01681, 0.01681, 0.01681, 1.0, 0.01681, 0.01681, 0.01681, 1.0, 0.01681, 0.01681, 0.01681, 1.0, 0.01681, 0.01681, 0.01681, 1.0, 0.01681, 0.01681, 0.01681, 1.0, 0.01681, 0.01681, 0.01681, 1.0, 0.01681, 0.01681, 0.01681, 1.0, 0.01681, 0.01681, 0.01681, 1.0, 0.01681, 0.01681, 0.01681, 1.0, 0.01681, 0.01681, 0.01681, 1.0, 0.01681, 0.01681, 0.01681, 1.0, 0.01681, 0.01681, 0.01681, 1.0, 0.01681, 0.01681, 0.01681, 1.0, 0.01681, 0.01681, 0.01681, 1.0, 0.01681, 0.01681, 0.01681, 1.0, 0.01681, 0.01681, 0.01681, 1.0, 0.01681, 0.01681, 0.01681, 1.0, 0.01681, 0.01681, 0.01681, 1.0, 0.01681, 0.01681, 0.01681, 1.0, 0.01681, 0.01681, 0.01681, 1.0, 0.01681, 0.01681, 0.01681, 1.0, 0.01681, 0.01681, 0.01681, 1.0, 0.01681, 0.01681, 0.01681, 1.0, 0.01681, 0.01681, 0.01681, 1.0, 0.01681, 0.01681, 0.01681, 1.0, 0.01681, 0.01681, 0.01681, 1.0, 0.01681, 0.01681, 0.01681, 1.0, 0.01681, 0.01681, 0.01681, 1.0, 0.01681, 0.01681, 0.01681, 1.0, 0.01681, 0.01681, 0.01681, 1.0, 0.01681, 0.01681, 0.01681, 1.0, 0.01681, 0.01681, 0.01681, 1.0, 0.01681, 0.01681, 0.01681, 1.0, 0.01681, 0.01681, 0.01681, 1.0, 0.01681, 0.01681, 0.01681, 1.0, 0.01681, 0.01681, 0.01681, 1.0, 0.01681, 0.01681, 0.01681, 1.0, 0.01681, 0.01681, 0.01681, 1.0, 0.01681, 0.01681, 0.01681, 1.0, 0.01681, 0.01681, 0.01681, 1.0, 0.01681, 0.01681, 0.01681, 1.0, 0.01681, 0.01681, 0.01681, 1.0, 0.01681, 0.01681, 0.01681, 1.0, 0.01681, 0.01681, 0.01681, 1.0, 0.01681, 0.01681, 0.01681, 1.0, 0.01681, 0.01681, 0.01681, 1.0, 0.01681, 0.01681, 0.01681, 1.0, 0.01681, 0.01681, 0.01681, 1.0, 0.01681, 0.01681, 0.01681, 1.0, 0.01681, 0.01681, 0.01681, 1.0, 0.01681, 0.01681, 0.01681, 1.0, 0.01681, 0.01681, 0.01681, 1.0, 0.01681, 0.01681, 0.01681, 1.0, 0.01681, 0.01681, 0.01681, 1.0, 0.01681, 0.01681, 0.01681, 1.0, 0.01681, 0.01681, 0.01681, 1.0, 0.01681, 0.01681, 0.01681, 1.0, 0.01681, 0.01681, 0.01681, 1.0, 0.01681, 0.01681, 0.01681, 1.0, 0.01681, 0.01681, 0.01681, 1.0, 0.01681, 0.01681, 0.01681, 1.0, 0.01681, 0.01681, 0.01681, 1.0, 0.01681, 0.01681, 0.01681, 1.0, 0.01681, 0.01681, 0.01681, 1.0, 0.01681, 0.01681, 0.01681, 1.0, 0.01681, 0.01681, 0.01681, 1.0, 0.01681, 0.01681, 0.01681, 1.0, 0.4452, 0.4452, 0.4452, 1.0, 0.4452, 0.4452, 0.4452, 1.0, 0.4452, 0.4452, 0.4452, 1.0, 0.4452, 0.4452, 0.4452, 1.0, 0.4452, 0.4452, 0.4452, 1.0, 0.4452, 0.4452, 0.4452, 1.0, 0.4452, 0.4452, 0.4452, 1.0, 0.4452, 0.4452, 0.4452, 1.0, 0.4452, 0.4452, 0.4452, 1.0, 0.4452, 0.4452, 0.4452, 1.0, 0.4452, 0.4452, 0.4452, 1.0, 0.4452, 0.4452, 0.4452, 1.0, 0.4452, 0.4452, 0.4452, 1.0, 0.4452, 0.4452, 0.4452, 1.0, 0.4452, 0.4452, 0.4452, 1.0, 0.4452, 0.4452, 0.4452, 1.0, 0.4452, 0.4452, 0.4452, 1.0, 0.4452, 0.4452, 0.4452, 1.0, 0.4452, 0.4452, 0.4452, 1.0, 0.4452, 0.4452, 0.4452, 1.0, 0.4452, 0.4452, 0.4452, 1.0, 0.4452, 0.4452, 0.4452, 1.0, 0.4452, 0.4452, 0.4452, 1.0, 0.4452, 0.4452, 0.4452, 1.0, 0.4452, 0.4452, 0.4452, 1.0, 0.4452, 0.4452, 0.4452, 1.0, 0.4452, 0.4452, 0.4452, 1.0, 0.4452, 0.4452, 0.4452, 1.0, 0.4452, 0.4452, 0.4452, 1.0, 0.4452, 0.4452, 0.4452, 1.0, 0.4452, 0.4452, 0.4452, 1.0, 0.4452, 0.4452, 0.4452, 1.0, 0.4452, 0.4452, 0.4452, 1.0, 0.4452, 0.4452, 0.4452, 1.0, 0.4452, 0.4452, 0.4452, 1.0, 0.4452, 0.4452, 0.4452, 1.0, 0.4452, 0.4452, 0.4452, 1.0, 0.4452, 0.4452, 0.4452, 1.0, 0.4452, 0.4452, 0.4452, 1.0, 0.4452, 0.4452, 0.4452, 1.0, 0.4452, 0.4452, 0.4452, 1.0, 0.4452, 0.4452, 0.4452, 1.0, 0.4452, 0.4452, 0.4452, 1.0, 0.4452, 0.4452, 0.4452, 1.0, 0.4452, 0.4452, 0.4452, 1.0, 0.4452, 0.4452, 0.4452, 1.0, 0.4452, 0.4452, 0.4452, 1.0, 0.4452, 0.4452, 0.4452, 1.0, 0.2705, 0.2705, 0.2705, 1.0, 0.2705, 0.2705, 0.2705, 1.0, 0.2705, 0.2705, 0.2705, 1.0, 0.2705, 0.2705, 0.2705, 1.0, 0.2705, 0.2705, 0.2705, 1.0, 0.2705, 0.2705, 0.2705, 1.0, 0.2705, 0.2705, 0.2705, 1.0, 0.2705, 0.2705, 0.2705, 1.0, 0.2705, 0.2705, 0.2705, 1.0, 0.2705, 0.2705, 0.2705, 1.0, 0.2705, 0.2705, 0.2705, 1.0, 0.2705, 0.2705, 0.2705, 1.0, 0.2705, 0.2705, 0.2705, 1.0, 0.2705, 0.2705, 0.2705, 1.0, 0.2705, 0.2705, 0.2705, 1.0, 0.2705, 0.2705, 0.2705, 1.0, 0.2705, 0.2705, 0.2705, 1.0, 0.2705, 0.2705, 0.2705, 1.0, 0.2705, 0.2705, 0.2705, 1.0, 0.2705, 0.2705, 0.2705, 1.0, 0.2705, 0.2705, 0.2705, 1.0, 0.2705, 0.2705, 0.2705, 1.0, 0.2705, 0.2705, 0.2705, 1.0, 0.2705, 0.2705, 0.2705, 1.0, 0.2705, 0.2705, 0.2705, 1.0, 0.2705, 0.2705, 0.2705, 1.0, 0.2705, 0.2705, 0.2705, 1.0, 0.2705, 0.2705, 0.2705, 1.0, 0.2705, 0.2705, 0.2705, 1.0, 0.2705, 0.2705, 0.2705, 1.0, 0.2705, 0.2705, 0.2705, 1.0, 0.2705, 0.2705, 0.2705, 1.0, 0.2705, 0.2705, 0.2705, 1.0, 0.2705, 0.2705, 0.2705, 1.0, 0.2705, 0.2705, 0.2705, 1.0, 0.2705, 0.2705, 0.2705, 1.0, 0.2705, 0.2705, 0.2705, 1.0, 0.2705, 0.2705, 0.2705, 1.0, 0.2705, 0.2705, 0.2705, 1.0, 0.2705, 0.2705, 0.2705, 1.0, 0.2705, 0.2705, 0.2705, 1.0, 0.2705, 0.2705, 0.2705, 1.0, 0.2705, 0.2705, 0.2705, 1.0, 0.2705, 0.2705, 0.2705, 1.0, 0.2705, 0.2705, 0.2705, 1.0, 0.2705, 0.2705, 0.2705, 1.0, 0.2705, 0.2705, 0.2705, 1.0, 0.2705, 0.2705, 0.2705, 1.0, 0.2705, 0.2705, 0.2705, 1.0, 0.2705, 0.2705, 0.2705, 1.0, 0.2705, 0.2705, 0.2705, 1.0, 0.2705, 0.2705, 0.2705, 1.0, 0.2705, 0.2705, 0.2705, 1.0, 0.2705, 0.2705, 0.2705, 1.0, 0.2705, 0.2705, 0.2705, 1.0, 0.2705, 0.2705, 0.2705, 1.0, 0.2705, 0.2705, 0.2705, 1.0, 0.2705, 0.2705, 0.2705, 1.0, 0.2705, 0.2705, 0.2705, 1.0, 0.2705, 0.2705, 0.2705, 1.0, 0.2705, 0.2705, 0.2705, 1.0, 0.2705, 0.2705, 0.2705, 1.0, 0.2705, 0.2705, 0.2705, 1.0, 0.2705, 0.2705, 0.2705, 1.0, 0.2705, 0.2705, 0.2705, 1.0, 0.2705, 0.2705, 0.2705, 1.0, 0.2705, 0.2705, 0.2705, 1.0, 0.2705, 0.2705, 0.2705, 1.0, 1.0, 1.0, 1.0, 1.0, 1.0, 1.0, 1.0, 1.0, 1.0, 1.0, 1.0, 1.0, 1.0, 1.0, 1.0, 1.0, 0.2705, 0.2705, 0.2705, 1.0, 0.2705, 0.2705, 0.2705, 1.0, 0.2705, 0.2705, 0.2705, 1.0, 0.2705, 0.2705, 0.2705, 1.0, 1.0, 1.0, 1.0, 1.0, 1.0, 1.0, 1.0, 1.0, 1.0, 1.0, 1.0, 1.0, 1.0, 1.0, 1.0, 1.0, 0.2705, 0.2705, 0.2705, 1.0, 0.2705, 0.2705, 0.2705, 1.0, 0.2705, 0.2705, 0.2705, 1.0, 0.2705, 0.2705, 0.2705, 1.0, 1.0, 1.0, 1.0, 1.0, 1.0, 1.0, 1.0, 1.0, 1.0, 1.0, 1.0, 1.0, 1.0, 1.0, 1.0, 1.0, 0.2705, 0.2705, 0.2705, 1.0, 0.2705, 0.2705, 0.2705, 1.0, 0.2705, 0.2705, 0.2705, 1.0, 0.2705, 0.2705, 0.2705, 1.0, 0.9911, 0.9911, 0.9911, 0.9961, 1.0, 1.0, 1.0, 1.0, 1.0, 1.0, 1.0, 1.0, 0.9911, 0.9911, 0.9911, 0.9961, 0.2705, 0.2705, 0.2705, 1.0, 0.2705, 0.2705, 0.2705, 1.0, 0.2705, 0.2705, 0.2705, 1.0, 0.2705, 0.2705, 0.2705, 1.0, 0.9911, 0.9911, 0.9911, 0.9961, 1.0, 1.0, 1.0, 1.0, 1.0, 1.0, 1.0, 1.0, 1.0, 1.0, 1.0, 1.0, 0.2705, 0.2705, 0.2705, 1.0, 0.2705, 0.2705, 0.2705, 1.0, 0.2705, 0.2705, 0.2705, 1.0, 0.2705, 0.2705, 0.2705, 1.0, 1.0, 1.0, 1.0, 1.0, 1.0, 1.0, 1.0, 1.0, 1.0, 1.0, 1.0, 1.0, 1.0, 1.0, 1.0, 1.0, 0.2705, 0.2705, 0.2705, 1.0, 0.2705, 0.2705, 0.2705, 1.0, 0.2705, 0.2705, 0.2705, 1.0, 0.2705, 0.2705, 0.2705, 1.0, 1.0, 1.0, 1.0, 1.0, 1.0, 1.0, 1.0, 1.0, 1.0, 1.0, 1.0, 1.0, 0.9911, 0.9911, 0.9911, 0.9961, 0.2705, 0.2705, 0.2705, 1.0, 0.2705, 0.2705, 0.2705, 1.0, 0.2705, 0.2705, 0.2705, 1.0, 0.2705, 0.2705, 0.2705, 1.0, 1.0, 1.0, 1.0, 1.0, 1.0, 1.0, 1.0, 1.0, 1.0, 1.0, 1.0, 1.0, 0.9911, 0.9911, 0.9911, 0.9961, 0.2705, 0.2705, 0.2705, 1.0, 0.2705, 0.2705, 0.2705, 1.0, 0.2705, 0.2705, 0.2705, 1.0, 0.2705, 0.2705, 0.2705, 1.0, 0.9911, 0.9911, 0.9911, 0.9961, 1.0, 1.0, 1.0, 1.0, 1.0, 1.0, 1.0, 1.0, 0.9911, 0.9911, 0.9911, 0.9961, 0.2705, 0.2705, 0.2705, 1.0, 0.2705, 0.2705, 0.2705, 1.0, 0.2705, 0.2705, 0.2705, 1.0, 0.2705, 0.2705, 0.2705, 1.0, 1.0, 1.0, 1.0, 1.0, 1.0, 1.0, 1.0, 1.0, 1.0, 1.0, 1.0, 1.0, 1.0, 1.0, 1.0, 1.0, 0.2705, 0.2705, 0.2705, 1.0, 0.2705, 0.2705, 0.2705, 1.0, 0.2705, 0.2705, 0.2705, 1.0, 0.2705, 0.2705, 0.2705, 1.0, 1.0, 1.0, 1.0, 1.0, 1.0, 1.0, 1.0, 1.0, 1.0, 1.0, 1.0, 1.0, 1.0, 1.0, 1.0, 1.0, 0.2705, 0.2705, 0.2705, 1.0, 0.2705, 0.2705, 0.2705, 1.0, 0.2705, 0.2705, 0.2705, 1.0, 0.2705, 0.2705, 0.2705, 1.0, 0.9911, 0.9911, 0.9911, 0.9961, 1.0, 1.0, 1.0, 1.0, 1.0, 1.0, 1.0, 1.0, 1.0, 1.0, 1.0, 1.0, 0.2705, 0.2705, 0.2705, 1.0, 0.2705, 0.2705, 0.2705, 1.0, 0.2705, 0.2705, 0.2705, 1.0, 0.2705, 0.2705, 0.2705, 1.0, 0.9911, 0.9911, 0.9911, 0.9961, 1.0, 1.0, 1.0, 1.0, 1.0, 1.0, 1.0, 1.0, 1.0, 1.0, 1.0, 1.0, 0.2705, 0.2705, 0.2705, 1.0, 0.2705, 0.2705, 0.2705, 1.0, 0.2705, 0.2705, 0.2705, 1.0, 0.2705, 0.2705, 0.2705, 1.0, 1.0, 1.0, 1.0, 1.0, 1.0, 1.0, 1.0, 1.0, 1.0, 1.0, 1.0, 1.0, 1.0, 1.0, 1.0, 1.0, 0.2705, 0.2705, 0.2705, 1.0, 0.2705, 0.2705, 0.2705, 1.0, 0.2705, 0.2705, 0.2705, 1.0, 0.2705, 0.2705, 0.2705, 1.0, 0.9911, 0.9911, 0.9911, 0.9961, 1.0, 1.0, 1.0, 1.0, 1.0, 1.0, 1.0, 1.0, 0.9911, 0.9911, 0.9911, 0.9961, 1.0, 1.0, 1.0, 1.0, 1.0, 1.0, 1.0, 1.0, 0.9911, 0.9911, 0.9911, 0.9961, 1.0, 1.0, 1.0, 1.0, 0.2705, 0.2705, 0.2705, 1.0, 0.2705, 0.2705, 0.2705, 1.0, 0.2705, 0.2705, 0.2705, 1.0, 0.2705, 0.2705, 0.2705, 1.0, 0.4452, 0.4452, 0.4452, 1.0, 0.4452, 0.4452, 0.4452, 1.0, 0.4452, 0.4452, 0.4452, 1.0, 0.4452, 0.4452, 0.4452, 1.0, 0.4452, 0.4452, 0.4452, 1.0, 0.4452, 0.4452, 0.4452, 1.0, 0.4452, 0.4452, 0.4452, 1.0, 0.4452, 0.4452, 0.4452, 1.0, 0.4452, 0.4452, 0.4452, 1.0, 0.4452, 0.4452, 0.4452, 1.0, 0.4452, 0.4452, 0.4452, 1.0, 0.4452, 0.4452, 0.4452, 1.0, 0.4452, 0.4452, 0.4452, 1.0, 0.4452, 0.4452, 0.4452, 1.0, 0.4452, 0.4452, 0.4452, 1.0, 0.4452, 0.4452, 0.4452, 1.0, 0.4452, 0.4452, 0.4452, 1.0, 0.4452, 0.4452, 0.4452, 1.0, 0.4452, 0.4452, 0.4452, 1.0, 0.4452, 0.4452, 0.4452, 1.0, 0.4452, 0.4452, 0.4452, 1.0, 0.4452, 0.4452, 0.4452, 1.0, 0.4452, 0.4452, 0.4452, 1.0, 0.4452, 0.4452, 0.4452, 1.0, 0.4452, 0.4452, 0.4452, 1.0, 0.4452, 0.4452, 0.4452, 1.0, 0.4452, 0.4452, 0.4452, 1.0, 0.4452, 0.4452, 0.4452, 1.0, 0.6867, 0.6867, 0.6867, 1.0, 0.6867, 0.6867, 0.6867, 1.0, 0.6867, 0.6867, 0.6867, 1.0, 0.6867, 0.6867, 0.6867, 1.0, 0.6867, 0.6867, 0.6867, 1.0, 0.6867, 0.6867, 0.6867, 1.0, 0.6867, 0.6867, 0.6867, 1.0, 0.6867, 0.6867, 0.6867, 1.0, 0.6867, 0.6867, 0.6867, 1.0, 0.6867, 0.6867, 0.6867, 1.0, 0.6867, 0.6867, 0.6867, 1.0, 0.6867, 0.6867, 0.6867, 1.0, 0.6867, 0.6867, 0.6867, 1.0, 0.6867, 0.6867, 0.6867, 1.0, 0.6867, 0.6867, 0.6867, 1.0, 0.6867, 0.6867, 0.6867, 1.0, 0.6867, 0.6867, 0.6867, 1.0, 0.6867, 0.6867, 0.6867, 1.0, 0.6867, 0.6867, 0.6867, 1.0, 0.6867, 0.6867, 0.6867, 1.0, 0.6867, 0.6867, 0.6867, 1.0, 0.6867, 0.6867, 0.6867, 1.0, 0.6867, 0.6867, 0.6867, 1.0, 0.6867, 0.6867, 0.6867, 1.0, 0.6867, 0.6867, 0.6867, 1.0, 0.6867, 0.6867, 0.6867, 1.0, 0.6867, 0.6867, 0.6867, 1.0, 0.6867, 0.6867, 0.6867, 1.0, 0.6867, 0.6867, 0.6867, 1.0, 0.6867, 0.6867, 0.6867, 1.0, 0.6867, 0.6867, 0.6867, 1.0, 0.6867, 0.6867, 0.6867, 1.0])
me_cylinder.use_remesh_preserve_volume = False
me_cylinder.use_remesh_preserve_attributes = False
me_cylinder.use_mirror_vertex_groups = False
me_cylinder.update()
me_cylinder_002 = bpy.data.meshes.new('Cylinder.002')
me_cylinder_002.from_pydata([(-1.06, -0.1027, -0.1607), (-1.06, -0.078, -0.171), (-1.06, -0.05325, -0.1607), (-1.06, -0.043, -0.136), (-1.06, -0.05325, -0.1113), (-1.06, -0.078, -0.101), (-1.06, -0.1027, -0.1113), (-1.06, -0.113, -0.136), (-1.06, -0.02475, -0.1607), (-1.06, -9.27e-08, -0.171), (-1.06, 0.02475, -0.1607), (-1.06, 0.035, -0.136), (-1.06, 0.02475, -0.1113), (-1.06, -9.27e-08, -0.101), (-1.06, -0.02475, -0.1113), (-1.06, -0.035, -0.136), (-1.06, 0.05325, -0.1607), (-1.06, 0.078, -0.171), (-1.06, 0.1027, -0.1607), (-1.06, 0.113, -0.136), (-1.06, 0.1027, -0.1113), (-1.06, 0.078, -0.101), (-1.06, 0.05325, -0.1113), (-1.06, 0.043, -0.136), (-1.06, 0.09225, -0.09275), (-1.06, 0.117, -0.103), (-1.06, 0.1417, -0.09275), (-1.06, 0.152, -0.068), (-1.06, 0.1417, -0.04325), (-1.06, 0.117, -0.033), (-1.06, 0.09225, -0.04325), (-1.06, 0.082, -0.068), (-1.06, 0.01425, -0.09275), (-1.06, 0.039, -0.103), (-1.06, 0.06375, -0.09275), (-1.06, 0.074, -0.068), (-1.06, 0.06375, -0.04325), (-1.06, 0.039, -0.033), (-1.06, 0.01425, -0.04325), (-1.06, 0.004, -0.068), (-1.06, -0.1417, -0.09275), (-1.06, -0.117, -0.103), (-1.06, -0.09225, -0.09275), (-1.06, -0.082, -0.068), (-1.06, -0.09225, -0.04325), (-1.06, -0.117, -0.033), (-1.06, -0.1417, -0.04325), (-1.06, -0.152, -0.068), (-1.06, -0.06375, -0.09275), (-1.06, -0.039, -0.103), (-1.06, -0.01425, -0.09275), (-1.06, -0.004, -0.068), (-1.06, -0.01425, -0.04325), (-1.06, -0.039, -0.033), (-1.06, -0.06375, -0.04325), (-1.06, -0.074, -0.068), (-1.06, 0.05325, 0.1113), (-1.06, 0.078, 0.101), (-1.06, 0.1027, 0.1113), (-1.06, 0.113, 0.136), (-1.06, 0.1027, 0.1607), (-1.06, 0.078, 0.171), (-1.06, 0.05325, 0.1607), (-1.06, 0.043, 0.136), (-1.06, -0.02475, 0.1113), (-1.06, -7.779e-08, 0.101), (-1.06, 0.02475, 0.1113), (-1.06, 0.035, 0.136), (-1.06, 0.02475, 0.1607), (-1.06, -9.27e-08, 0.171), (-1.06, -0.02475, 0.1607), (-1.06, -0.035, 0.136), (-1.06, -0.1027, 0.1113), (-1.06, -0.078, 0.101), (-1.06, -0.05325, 0.1113), (-1.06, -0.043, 0.136), (-1.06, -0.05325, 0.1607), (-1.06, -0.078, 0.171), (-1.06, -0.1027, 0.1607), (-1.06, -0.113, 0.136), (-1.06, -0.06375, 0.04325), (-1.06, -0.039, 0.033), (-1.06, -0.01425, 0.04325), (-1.06, -0.004, 0.068), (-1.06, -0.01425, 0.09275), (-1.06, -0.039, 0.103), (-1.06, -0.06375, 0.09275), (-1.06, -0.074, 0.068), (-1.06, -0.1417, 0.04325), (-1.06, -0.117, 0.033), (-1.06, -0.09225, 0.04325), (-1.06, -0.082, 0.068), (-1.06, -0.09225, 0.09275), (-1.06, -0.117, 0.103), (-1.06, -0.1417, 0.09275), (-1.06, -0.152, 0.068), (-1.06, 0.01425, 0.04325), (-1.06, 0.039, 0.033), (-1.06, 0.06375, 0.04325), (-1.06, 0.074, 0.068), (-1.06, 0.06375, 0.09275), (-1.06, 0.039, 0.103), (-1.06, 0.01425, 0.09275), (-1.06, 0.004, 0.068), (-1.06, 0.09225, 0.04325), (-1.06, 0.117, 0.033), (-1.06, 0.1417, 0.04325), (-1.06, 0.152, 0.068), (-1.06, 0.1417, 0.09275), (-1.06, 0.117, 0.103), (-1.06, 0.09225, 0.09275), (-1.06, 0.082, 0.068), (-1.06, 0.1313, -0.02475), (-1.06, 0.156, -0.035), (-1.06, 0.1807, -0.02475), (-1.06, 0.191, 0.0), (-1.06, 0.1807, 0.02475), (-1.06, 0.156, 0.035), (-1.06, 0.1313, 0.02475), (-1.06, 0.121, 1.49e-08), (-1.06, 0.05325, -0.02475), (-1.06, 0.078, -0.035), (-1.06, 0.1027, -0.02475), (-1.06, 0.113, 0.0), (-1.06, 0.1027, 0.02475), (-1.06, 0.078, 0.035), (-1.06, 0.05325, 0.02475), (-1.06, 0.043, 1.49e-08), (-1.06, -0.1807, -0.02475), (-1.06, -0.156, -0.035), (-1.06, -0.1313, -0.02475), (-1.06, -0.121, 0.0), (-1.06, -0.1313, 0.02475), (-1.06, -0.156, 0.035), (-1.06, -0.1807, 0.02475), (-1.06, -0.191, 1.49e-08), (-1.06, -0.1027, -0.02475), (-1.06, -0.078, -0.035), (-1.06, -0.05325, -0.02475), (-1.06, -0.043, 0.0), (-1.06, -0.05325, 0.02475), (-1.06, -0.078, 0.035), (-1.06, -0.1027, 0.02475), (-1.06, -0.113, 1.49e-08), (-1.06, -0.02475, -0.02475), (-1.06, -9.27e-08, -0.035), (-1.06, 0.02475, -0.02475), (-1.06, 0.035, 0.0), (-1.06, 0.02475, 0.02475), (-1.06, -9.27e-08, 0.035), (-1.06, -0.02475, 0.02475), (-1.06, -0.035, 1.49e-08), (1.06, 0.1027, -0.1607), (1.06, 0.078, -0.171), (1.06, 0.05325, -0.1607), (1.06, 0.043, -0.136), (1.06, 0.05325, -0.1113), (1.06, 0.078, -0.101), (1.06, 0.1027, -0.1113), (1.06, 0.113, -0.136), (1.06, 0.02475, -0.1607), (1.06, 0.0, -0.171), (1.06, -0.02475, -0.1607), (1.06, -0.035, -0.136), (1.06, -0.02475, -0.1113), (1.06, 0.0, -0.101), (1.06, 0.02475, -0.1113), (1.06, 0.035, -0.136), (1.06, -0.05325, -0.1607), (1.06, -0.078, -0.171), (1.06, -0.1027, -0.1607), (1.06, -0.113, -0.136), (1.06, -0.1027, -0.1113), (1.06, -0.078, -0.101), (1.06, -0.05325, -0.1113), (1.06, -0.043, -0.136), (1.06, -0.09225, -0.09275), (1.06, -0.117, -0.103), (1.06, -0.1417, -0.09275), (1.06, -0.152, -0.068), (1.06, -0.1417, -0.04325), (1.06, -0.117, -0.033), (1.06, -0.09225, -0.04325), (1.06, -0.082, -0.068), (1.06, -0.01425, -0.09275), (1.06, -0.039, -0.103), (1.06, -0.06375, -0.09275), (1.06, -0.074, -0.068), (1.06, -0.06375, -0.04325), (1.06, -0.039, -0.033), (1.06, -0.01425, -0.04325), (1.06, -0.004, -0.068), (1.06, 0.1417, -0.09275), (1.06, 0.117, -0.103), (1.06, 0.09225, -0.09275), (1.06, 0.082, -0.068), (1.06, 0.09225, -0.04325), (1.06, 0.117, -0.033), (1.06, 0.1417, -0.04325), (1.06, 0.152, -0.068), (1.06, 0.06375, -0.09275), (1.06, 0.039, -0.103), (1.06, 0.01425, -0.09275), (1.06, 0.004, -0.068), (1.06, 0.01425, -0.04325), (1.06, 0.039, -0.033), (1.06, 0.06375, -0.04325), (1.06, 0.074, -0.068), (1.06, -0.05325, 0.1113), (1.06, -0.078, 0.101), (1.06, -0.1027, 0.1113), (1.06, -0.113, 0.136), (1.06, -0.1027, 0.1607), (1.06, -0.078, 0.171), (1.06, -0.05325, 0.1607), (1.06, -0.043, 0.136), (1.06, 0.02475, 0.1113), (1.06, -1.49e-08, 0.101), (1.06, -0.02475, 0.1113), (1.06, -0.035, 0.136), (1.06, -0.02475, 0.1607), (1.06, 0.0, 0.171), (1.06, 0.02475, 0.1607), (1.06, 0.035, 0.136), (1.06, 0.1027, 0.1113), (1.06, 0.078, 0.101), (1.06, 0.05325, 0.1113), (1.06, 0.043, 0.136), (1.06, 0.05325, 0.1607), (1.06, 0.078, 0.171), (1.06, 0.1027, 0.1607), (1.06, 0.113, 0.136), (1.06, 0.06375, 0.04325), (1.06, 0.039, 0.033), (1.06, 0.01425, 0.04325), (1.06, 0.004, 0.068), (1.06, 0.01425, 0.09275), (1.06, 0.039, 0.103), (1.06, 0.06375, 0.09275), (1.06, 0.074, 0.068), (1.06, 0.1417, 0.04325), (1.06, 0.117, 0.033), (1.06, 0.09225, 0.04325), (1.06, 0.082, 0.068), (1.06, 0.09225, 0.09275), (1.06, 0.117, 0.103), (1.06, 0.1417, 0.09275), (1.06, 0.152, 0.068), (1.06, -0.01425, 0.04325), (1.06, -0.039, 0.033), (1.06, -0.06375, 0.04325), (1.06, -0.074, 0.068), (1.06, -0.06375, 0.09275), (1.06, -0.039, 0.103), (1.06, -0.01425, 0.09275), (1.06, -0.004, 0.068), (1.06, -0.09225, 0.04325), (1.06, -0.117, 0.033), (1.06, -0.1417, 0.04325), (1.06, -0.152, 0.068), (1.06, -0.1417, 0.09275), (1.06, -0.117, 0.103), (1.06, -0.09225, 0.09275), (1.06, -0.082, 0.068), (1.06, -0.1313, -0.02475), (1.06, -0.156, -0.035), (1.06, -0.1807, -0.02475), (1.06, -0.191, 0.0), (1.06, -0.1807, 0.02475), (1.06, -0.156, 0.035), (1.06, -0.1313, 0.02475), (1.06, -0.121, 1.49e-08), (1.06, -0.05325, -0.02475), (1.06, -0.078, -0.035), (1.06, -0.1027, -0.02475), (1.06, -0.113, 0.0), (1.06, -0.1027, 0.02475), (1.06, -0.078, 0.035), (1.06, -0.05325, 0.02475), (1.06, -0.043, 1.49e-08), (1.06, 0.1807, -0.02475), (1.06, 0.156, -0.035), (1.06, 0.1313, -0.02475), (1.06, 0.121, 0.0), (1.06, 0.1313, 0.02475), (1.06, 0.156, 0.035), (1.06, 0.1807, 0.02475), (1.06, 0.191, 1.49e-08), (1.06, 0.1027, -0.02475), (1.06, 0.078, -0.035), (1.06, 0.05325, -0.02475), (1.06, 0.043, 0.0), (1.06, 0.05325, 0.02475), (1.06, 0.078, 0.035), (1.06, 0.1027, 0.02475), (1.06, 0.113, 1.49e-08), (1.06, 0.02475, -0.02475), (1.06, 0.0, -0.035), (1.06, -0.02475, -0.02475), (1.06, -0.035, 0.0), (1.06, -0.02475, 0.02475), (1.06, 0.0, 0.035), (1.06, 0.02475, 0.02475), (1.06, 0.035, 1.49e-08), (-1.05, 0.1411, -0.1411), (-1.05, 0.07635, -0.1843), (-1.05, 2.722e-08, -0.1995), (-1.05, -0.07635, -0.1843), (-1.05, -0.1411, -0.1411), (-1.05, -0.1843, -0.07635), (-1.05, -0.1995, -1.094e-07), (-1.05, -0.1843, 0.07635), (-1.05, -0.1411, 0.1411), (-1.05, -0.07635, 0.1843), (-1.05, 3.832e-08, 0.1995), (-1.05, 0.07635, 0.1843), (-1.05, 0.1411, 0.1411), (-1.05, 0.1843, 0.07635), (-1.05, 0.1995, -2.093e-07), (-1.05, 0.1843, -0.07635), (1.05, 0.1411, -0.1411), (1.05, 0.07635, -0.1843), (1.05, -2.936e-07, -0.1995), (1.05, -0.07635, -0.1843), (1.05, -0.1411, -0.1411), (1.05, -0.1843, -0.07634), (1.05, -0.1995, 4.645e-07), (1.05, -0.1843, 0.07635), (1.05, -0.1411, 0.1411), (1.05, -0.07634, 0.1843), (1.05, 4.77e-07, 0.1995), (1.05, 0.07635, 0.1843), (1.05, 0.1411, 0.1411), (1.05, 0.1843, 0.07634), (1.05, 0.1995, -5.613e-07), (1.05, 0.1843, -0.07635), (-1.05, 3.594e-08, -7.927e-08), (1.008, 0.07635, -0.1843), (1.008, 0.1411, -0.1411), (1.008, -1.341e-07, -0.1995), (1.008, -0.07635, -0.1843), (1.008, -0.1411, -0.1411), (1.008, -0.1843, -0.07635), (1.008, -0.1995, 1.788e-07), (1.008, -0.1843, 0.07635), (1.008, -0.1411, 0.1411), (1.008, -0.07635, 0.1843), (1.008, 2.608e-07, 0.1995), (1.008, 0.07635, 0.1843), (1.008, 0.1411, 0.1411), (1.008, 0.1843, 0.07635), (1.008, 0.1995, -3.874e-07), (1.008, 0.1843, -0.07635), (-1.008, 0.07635, -0.1843), (-1.008, 0.1411, -0.1411), (-1.008, -5.215e-08, -0.1995), (-1.008, -0.07635, -0.1843), (-1.008, -0.1411, -0.1411), (-1.008, -0.1843, -0.07635), (-1.008, -0.1995, 2.98e-08), (-1.008, -0.1843, 0.07635), (-1.008, -0.1411, 0.1411), (-1.008, -0.07635, 0.1843), (-1.008, 1.49e-07, 0.1995), (-1.008, 0.07635, 0.1843), (-1.008, 0.1411, 0.1411), (-1.008, 0.1843, 0.07635), (-1.008, 0.1995, -2.98e-07), (-1.008, 0.1843, -0.07635), (-1.05, 0.1411, -0.1411), (-1.05, 0.1843, -0.07635), (-1.05, 0.1995, -2.093e-07), (-1.05, 0.1843, 0.07635), (-1.05, 0.1411, 0.1411), (-1.05, 0.07635, 0.1843), (-1.05, 3.832e-08, 0.1995), (-1.05, -0.07635, 0.1843), (-1.05, -0.1411, 0.1411), (-1.05, -0.1843, 0.07635), (-1.05, -0.1995, -1.094e-07), (-1.05, -0.1843, -0.07635), (-1.05, -0.1411, -0.1411), (-1.05, -0.07635, -0.1843), (-1.05, 2.722e-08, -0.1995), (-1.05, 0.07635, -0.1843), (1.05, 0.1411, -0.1411), (1.05, 0.1843, -0.07635), (1.05, 0.1995, -5.613e-07), (1.05, 0.1843, 0.07634), (1.05, 0.1411, 0.1411), (1.05, 0.07635, 0.1843), (1.05, 4.77e-07, 0.1995), (1.05, -0.07634, 0.1843), (1.05, -0.1411, 0.1411), (1.05, -0.1843, 0.07635), (1.05, -0.1995, 4.645e-07), (1.05, -0.1843, -0.07634), (1.05, -0.1411, -0.1411), (1.05, -0.07635, -0.1843), (1.05, -2.936e-07, -0.1995), (1.05, 0.07635, -0.1843), (0.6238, -0.2074, -0.01139), (0.6238, 0.2074, -0.01139), (0.6238, -0.1661, -0.1215), (0.6238, 0.1661, -0.1215), (0.3144, -0.1661, -0.1215), (0.3144, 0.1661, -0.1215), (0.3144, -0.2074, -0.01139), (0.3144, 0.2074, -0.01139), (0.6238, -0.1945, -0.07634), (0.6238, 0.1945, -0.07634), (0.3144, -0.1945, -0.07634), (0.3144, 0.1945, -0.07634), (-0.5802, -0.2095, 5.451e-05), (-0.5802, 0.2095, 5.451e-05), (-0.3794, -0.2095, 5.451e-05), (-0.3794, 0.2095, 5.451e-05), (-0.5802, -0.1968, 0.065), (-0.5802, 0.1968, 0.065), (-0.5802, -0.2007, -0.04514), (-0.5802, 0.2007, -0.04514), (-0.3794, -0.2007, -0.04514), (-0.3794, 0.2007, -0.04514), (-0.3794, -0.1968, 0.065), (-0.3794, 0.1968, 0.065)], [], [(4, 7, 6, 5), (0, 7, 4, 3), (0, 3, 2, 1), (12, 15, 14, 13), (8, 15, 12, 11), (8, 11, 10, 9), (20, 23, 22, 21), (16, 23, 20, 19), (16, 19, 18, 17), (28, 31, 30, 29), (24, 31, 28, 27), (24, 27, 26, 25), (36, 39, 38, 37), (32, 39, 36, 35), (32, 35, 34, 33), (44, 47, 46, 45), (40, 47, 44, 43), (40, 43, 42, 41), (52, 55, 54, 53), (48, 55, 52, 51), (48, 51, 50, 49), (60, 63, 62, 61), (56, 63, 60, 59), (56, 59, 58, 57), (68, 71, 70, 69), (64, 71, 68, 67), (64, 67, 66, 65), (76, 79, 78, 77), (72, 79, 76, 75), (72, 75, 74, 73), (84, 87, 86, 85), (80, 87, 84, 83), (80, 83, 82, 81), (92, 95, 94, 93), (88, 95, 92, 91), (88, 91, 90, 89), (100, 103, 102, 101), (96, 103, 100, 99), (96, 99, 98, 97), (108, 111, 110, 109), (104, 111, 108, 107), (104, 107, 106, 105), (116, 119, 118, 117), (112, 119, 116, 115), (112, 115, 114, 113), (124, 127, 126, 125), (120, 127, 124, 123), (120, 123, 122, 121), (132, 135, 134, 133), (128, 135, 132, 131), (128, 131, 130, 129), (140, 143, 142, 141), (136, 143, 140, 139), (136, 139, 138, 137), (148, 151, 150, 149), (144, 151, 148, 147), (144, 147, 146, 145), (156, 159, 158, 157), (152, 159, 156, 155), (152, 155, 154, 153), (164, 167, 166, 165), (160, 167, 164, 163), (160, 163, 162, 161), (172, 175, 174, 173), (168, 175, 172, 171), (168, 171, 170, 169), (180, 183, 182, 181), (176, 183, 180, 179), (176, 179, 178, 177), (188, 191, 190, 189), (184, 191, 188, 187), (184, 187, 186, 185), (196, 199, 198, 197), (192, 199, 196, 195), (192, 195, 194, 193), (204, 207, 206, 205), (200, 207, 204, 203), (200, 203, 202, 201), (212, 215, 214, 213), (208, 215, 212, 211), (208, 211, 210, 209), (220, 223, 222, 221), (216, 223, 220, 219), (216, 219, 218, 217), (228, 231, 230, 229), (224, 231, 228, 227), (224, 227, 226, 225), (236, 239, 238, 237), (232, 239, 236, 235), (232, 235, 234, 233), (244, 247, 246, 245), (240, 247, 244, 243), (240, 243, 242, 241), (252, 255, 254, 253), (248, 255, 252, 251), (248, 251, 250, 249), (260, 263, 262, 261), (256, 263, 260, 259), (256, 259, 258, 257), (268, 271, 270, 269), (264, 271, 268, 267), (264, 267, 266, 265), (276, 279, 278, 277), (272, 279, 276, 275), (272, 275, 274, 273), (284, 287, 286, 285), (280, 287, 284, 283), (280, 283, 282, 281), (292, 295, 294, 293), (288, 295, 292, 291), (288, 291, 290, 289), (300, 303, 302, 301), (296, 303, 300, 299), (296, 299, 298, 297), (336, 304, 305), (336, 305, 306), (336, 306, 307), (336, 307, 308), (336, 308, 309), (336, 309, 310), (336, 310, 311), (336, 311, 312), (336, 312, 313), (336, 313, 314), (336, 314, 315), (336, 315, 316), (336, 316, 317), (336, 317, 318), (336, 318, 319), (319, 304, 336), (338, 320, 321, 337), (337, 321, 322, 339), (339, 322, 323, 340), (340, 323, 324, 341), (341, 324, 325, 342), (342, 325, 326, 343), (343, 326, 327, 344), (344, 327, 328, 345), (345, 328, 329, 346), (346, 329, 330, 347), (347, 330, 331, 348), (348, 331, 332, 349), (349, 332, 333, 350), (350, 333, 334, 351), (351, 334, 335, 352), (320, 338, 352, 335), (369, 354, 353, 384), (354, 338, 337, 353), (384, 353, 355, 383), (353, 337, 339, 355), (383, 355, 356, 382), (355, 339, 340, 356), (382, 356, 357, 381), (356, 340, 341, 357), (381, 357, 358, 380), (357, 341, 342, 358), (380, 358, 359, 379), (358, 342, 343, 359), (379, 359, 360, 378), (359, 343, 344, 360), (378, 360, 361, 377), (360, 344, 345, 361), (377, 361, 362, 376), (361, 345, 346, 362), (376, 362, 363, 375), (362, 346, 347, 363), (375, 363, 364, 374), (363, 347, 348, 364), (374, 364, 365, 373), (364, 348, 349, 365), (373, 365, 366, 372), (365, 349, 350, 366), (372, 366, 367, 371), (366, 350, 351, 367), (371, 367, 368, 370), (367, 351, 352, 368), (338, 354, 368, 352), (354, 369, 370, 368), (391, 392, 393, 390), (390, 393, 394, 389), (389, 394, 395, 388), (388, 395, 396, 387), (387, 396, 397, 386), (386, 397, 398, 385), (385, 398, 399, 400), (409, 401, 407, 411), (408, 402, 410, 412), (411, 405, 403, 409), (404, 406, 412, 410), (413, 419, 421, 415), (422, 420, 414, 416), (415, 423, 417, 413), (418, 424, 416, 414)])
me_cylinder_002.polygons.foreach_set('use_smooth', [1, 1, 1, 1, 1, 1, 1, 1, 1, 1, 1, 1, 1, 1, 1, 1, 1, 1, 1, 1, 1, 1, 1, 1, 1, 1, 1, 1, 1, 1, 1, 1, 1, 1, 1, 1, 1, 1, 1, 1, 1, 1, 1, 1, 1, 1, 1, 1, 1, 1, 1, 1, 1, 1, 1, 1, 1, 1, 1, 1, 1, 1, 1, 1, 1, 1, 1, 1, 1, 1, 1, 1, 1, 1, 1, 1, 1, 1, 1, 1, 1, 1, 1, 1, 1, 1, 1, 1, 1, 1, 1, 1, 1, 1, 1, 1, 1, 1, 1, 1, 1, 1, 1, 1, 1, 1, 1, 1, 1, 1, 1, 1, 1, 1, 1, 1, 1, 1, 1, 1, 1, 1, 1, 1, 1, 1, 1, 1, 1, 1, 1, 1, 1, 1, 1, 1, 1, 1, 1, 1, 1, 1, 1, 1, 1, 1, 1, 1, 1, 1, 1, 1, 1, 1, 1, 1, 1, 1, 1, 1, 1, 1, 1, 1, 1, 1, 1, 1, 1, 1, 1, 1, 1, 1, 1, 1, 1, 1, 0, 0, 0, 0, 0, 0, 0, 1, 1, 1, 1, 1, 1, 1, 1])
_ca = me_cylinder_002.color_attributes.new('Col', 'BYTE_COLOR', 'CORNER')
_ca.data.foreach_set('color', [0.01681, 0.01681, 0.01681, 1.0, 0.01681, 0.01681, 0.01681, 1.0, 0.01681, 0.01681, 0.01681, 1.0, 0.01681, 0.01681, 0.01681, 1.0, 0.01681, 0.01681, 0.01681, 1.0, 0.01681, 0.01681, 0.01681, 1.0, 0.01681, 0.01681, 0.01681, 1.0, 0.01681, 0.01681, 0.01681, 1.0, 0.01681, 0.01681, 0.01681, 1.0, 0.01681, 0.01681, 0.01681, 1.0, 0.01681, 0.01681, 0.01681, 1.0, 0.01681, 0.01681, 0.01681, 1.0, 0.01681, 0.01681, 0.01681, 1.0, 0.01681, 0.01681, 0.01681, 1.0, 0.01681, 0.01681, 0.01681, 1.0, 0.01681, 0.01681, 0.01681, 1.0, 0.01681, 0.01681, 0.01681, 1.0, 0.01681, 0.01681, 0.01681, 1.0, 0.01681, 0.01681, 0.01681, 1.0, 0.01681, 0.01681, 0.01681, 1.0, 0.01681, 0.01681, 0.01681, 1.0, 0.01681, 0.01681, 0.01681, 1.0, 0.01681, 0.01681, 0.01681, 1.0, 0.01681, 0.01681, 0.01681, 1.0, 0.01681, 0.01681, 0.01681, 1.0, 0.01681, 0.01681, 0.01681, 1.0, 0.01681, 0.01681, 0.01681, 1.0, 0.01681, 0.01681, 0.01681, 1.0, 0.01681, 0.01681, 0.01681, 1.0, 0.01681, 0.01681, 0.01681, 1.0, 0.01681, 0.01681, 0.01681, 1.0, 0.01681, 0.01681, 0.01681, 1.0, 0.01681, 0.01681, 0.01681, 1.0, 0.01681, 0.01681, 0.01681, 1.0, 0.01681, 0.01681, 0.01681, 1.0, 0.01681, 0.01681, 0.01681, 1.0, 0.01681, 0.01681, 0.01681, 1.0, 0.01681, 0.01681, 0.01681, 1.0, 0.01681, 0.01681, 0.01681, 1.0, 0.01681, 0.01681, 0.01681, 1.0, 0.01681, 0.01681, 0.01681, 1.0, 0.01681, 0.01681, 0.01681, 1.0, 0.01681, 0.01681, 0.01681, 1.0, 0.01681, 0.01681, 0.01681, 1.0, 0.01681, 0.01681, 0.01681, 1.0, 0.01681, 0.01681, 0.01681, 1.0, 0.01681, 0.01681, 0.01681, 1.0, 0.01681, 0.01681, 0.01681, 1.0, 0.01681, 0.01681, 0.01681, 1.0, 0.01681, 0.01681, 0.01681, 1.0, 0.01681, 0.01681, 0.01681, 1.0, 0.01681, 0.01681, 0.01681, 1.0, 0.01681, 0.01681, 0.01681, 1.0, 0.01681, 0.01681, 0.01681, 1.0, 0.01681, 0.01681, 0.01681, 1.0, 0.01681, 0.01681, 0.01681, 1.0, 0.01681, 0.01681, 0.01681, 1.0, 0.01681, 0.01681, 0.01681, 1.0, 0.01681, 0.01681, 0.01681, 1.0, 0.01681, 0.01681, 0.01681, 1.0, 0.01681, 0.01681, 0.01681, 1.0, 0.01681, 0.01681, 0.01681, 1.0, 0.01681, 0.01681, 0.01681, 1.0, 0.01681, 0.01681, 0.01681, 1.0, 0.01681, 0.01681, 0.01681, 1.0, 0.01681, 0.01681, 0.01681, 1.0, 0.01681, 0.01681, 0.01681, 1.0, 0.01681, 0.01681, 0.01681, 1.0, 0.01681, 0.01681, 0.01681, 1.0, 0.01681, 0.01681, 0.01681, 1.0, 0.01681, 0.01681, 0.01681, 1.0, 0.01681, 0.01681, 0.01681, 1.0, 0.01681, 0.01681, 0.01681, 1.0, 0.01681, 0.01681, 0.01681, 1.0, 0.01681, 0.01681, 0.01681, 1.0, 0.01681, 0.01681, 0.01681, 1.0, 0.01681, 0.01681, 0.01681, 1.0, 0.01681, 0.01681, 0.01681, 1.0, 0.01681, 0.01681, 0.01681, 1.0, 0.01681, 0.01681, 0.01681, 1.0, 0.01681, 0.01681, 0.01681, 1.0, 0.01681, 0.01681, 0.01681, 1.0, 0.01681, 0.01681, 0.01681, 1.0, 0.01681, 0.01681, 0.01681, 1.0, 0.01681, 0.01681, 0.01681, 1.0, 0.01681, 0.01681, 0.01681, 1.0, 0.01681, 0.01681, 0.01681, 1.0, 0.01681, 0.01681, 0.01681, 1.0, 0.01681, 0.01681, 0.01681, 1.0, 0.01681, 0.01681, 0.01681, 1.0, 0.01681, 0.01681, 0.01681, 1.0, 0.01681, 0.01681, 0.01681, 1.0, 0.01681, 0.01681, 0.01681, 1.0, 0.01681, 0.01681, 0.01681, 1.0, 0.01681, 0.01681, 0.01681, 1.0, 0.01681, 0.01681, 0.01681, 1.0, 0.01681, 0.01681, 0.01681, 1.0, 0.01681, 0.01681, 0.01681, 1.0, 0.01681, 0.01681, 0.01681, 1.0, 0.01681, 0.01681, 0.01681, 1.0, 0.01681, 0.01681, 0.01681, 1.0, 0.01681, 0.01681, 0.01681, 1.0, 0.01681, 0.01681, 0.01681, 1.0, 0.01681, 0.01681, 0.01681, 1.0, 0.01681, 0.01681, 0.01681, 1.0, 0.01681, 0.01681, 0.01681, 1.0, 0.01681, 0.01681, 0.01681, 1.0, 0.01681, 0.01681, 0.01681, 1.0, 0.01681, 0.01681, 0.01681, 1.0, 0.01681, 0.01681, 0.01681, 1.0, 0.01681, 0.01681, 0.01681, 1.0, 0.01681, 0.01681, 0.01681, 1.0, 0.01681, 0.01681, 0.01681, 1.0, 0.01681, 0.01681, 0.01681, 1.0, 0.01681, 0.01681, 0.01681, 1.0, 0.01681, 0.01681, 0.01681, 1.0, 0.01681, 0.01681, 0.01681, 1.0, 0.01681, 0.01681, 0.01681, 1.0, 0.01681, 0.01681, 0.01681, 1.0, 0.01681, 0.01681, 0.01681, 1.0, 0.01681, 0.01681, 0.01681, 1.0, 0.01681, 0.01681, 0.01681, 1.0, 0.01681, 0.01681, 0.01681, 1.0, 0.01681, 0.01681, 0.01681, 1.0, 0.01681, 0.01681, 0.01681, 1.0, 0.01681, 0.01681, 0.01681, 1.0, 0.01681, 0.01681, 0.01681, 1.0, 0.01681, 0.01681, 0.01681, 1.0, 0.01681, 0.01681, 0.01681, 1.0, 0.01681, 0.01681, 0.01681, 1.0, 0.01681, 0.01681, 0.01681, 1.0, 0.01681, 0.01681, 0.01681, 1.0, 0.01681, 0.01681, 0.01681, 1.0, 0.01681, 0.01681, 0.01681, 1.0, 0.01681, 0.01681, 0.01681, 1.0, 0.01681, 0.01681, 0.01681, 1.0, 0.01681, 0.01681, 0.01681, 1.0, 0.01681, 0.01681, 0.01681, 1.0, 0.01681, 0.01681, 0.01681, 1.0, 0.01681, 0.01681, 0.01681, 1.0, 0.01681, 0.01681, 0.01681, 1.0, 0.01681, 0.01681, 0.01681, 1.0, 0.01681, 0.01681, 0.01681, 1.0, 0.01681, 0.01681, 0.01681, 1.0, 0.01681, 0.01681, 0.01681, 1.0, 0.01681, 0.01681, 0.01681, 1.0, 0.01681, 0.01681, 0.01681, 1.0, 0.01681, 0.01681, 0.01681, 1.0, 0.01681, 0.01681, 0.01681, 1.0, 0.01681, 0.01681, 0.01681, 1.0, 0.01681, 0.01681, 0.01681, 1.0, 0.01681, 0.01681, 0.01681, 1.0, 0.01681, 0.01681, 0.01681, 1.0, 0.01681, 0.01681, 0.01681, 1.0, 0.01681, 0.01681, 0.01681, 1.0, 0.01681, 0.01681, 0.01681, 1.0, 0.01681, 0.01681, 0.01681, 1.0, 0.01681, 0.01681, 0.01681, 1.0, 0.01681, 0.01681, 0.01681, 1.0, 0.01681, 0.01681, 0.01681, 1.0, 0.01681, 0.01681, 0.01681, 1.0, 0.01681, 0.01681, 0.01681, 1.0, 0.01681, 0.01681, 0.01681, 1.0, 0.01681, 0.01681, 0.01681, 1.0, 0.01681, 0.01681, 0.01681, 1.0, 0.01681, 0.01681, 0.01681, 1.0, 0.01681, 0.01681, 0.01681, 1.0, 0.01681, 0.01681, 0.01681, 1.0, 0.01681, 0.01681, 0.01681, 1.0, 0.01681, 0.01681, 0.01681, 1.0, 0.01681, 0.01681, 0.01681, 1.0, 0.01681, 0.01681, 0.01681, 1.0, 0.01681, 0.01681, 0.01681, 1.0, 0.01681, 0.01681, 0.01681, 1.0, 0.01681, 0.01681, 0.01681, 1.0, 0.01681, 0.01681, 0.01681, 1.0, 0.01681, 0.01681, 0.01681, 1.0, 0.01681, 0.01681, 0.01681, 1.0, 0.01681, 0.01681, 0.01681, 1.0, 0.01681, 0.01681, 0.01681, 1.0, 0.01681, 0.01681, 0.01681, 1.0, 0.01681, 0.01681, 0.01681, 1.0, 0.01681, 0.01681, 0.01681, 1.0, 0.01681, 0.01681, 0.01681, 1.0, 0.01681, 0.01681, 0.01681, 1.0, 0.01681, 0.01681, 0.01681, 1.0, 0.01681, 0.01681, 0.01681, 1.0, 0.01681, 0.01681, 0.01681, 1.0, 0.01681, 0.01681, 0.01681, 1.0, 0.01681, 0.01681, 0.01681, 1.0, 0.01681, 0.01681, 0.01681, 1.0, 0.01681, 0.01681, 0.01681, 1.0, 0.01681, 0.01681, 0.01681, 1.0, 0.01681, 0.01681, 0.01681, 1.0, 0.01681, 0.01681, 0.01681, 1.0, 0.01681, 0.01681, 0.01681, 1.0, 0.01681, 0.01681, 0.01681, 1.0, 0.01681, 0.01681, 0.01681, 1.0, 0.01681, 0.01681, 0.01681, 1.0, 0.01681, 0.01681, 0.01681, 1.0, 0.01681, 0.01681, 0.01681, 1.0, 0.01681, 0.01681, 0.01681, 1.0, 0.01681, 0.01681, 0.01681, 1.0, 0.01681, 0.01681, 0.01681, 1.0, 0.01681, 0.01681, 0.01681, 1.0, 0.01681, 0.01681, 0.01681, 1.0, 0.01681, 0.01681, 0.01681, 1.0, 0.01681, 0.01681, 0.01681, 1.0, 0.01681, 0.01681, 0.01681, 1.0, 0.01681, 0.01681, 0.01681, 1.0, 0.01681, 0.01681, 0.01681, 1.0, 0.01681, 0.01681, 0.01681, 1.0, 0.01681, 0.01681, 0.01681, 1.0, 0.01681, 0.01681, 0.01681, 1.0, 0.01681, 0.01681, 0.01681, 1.0, 0.01681, 0.01681, 0.01681, 1.0, 0.01681, 0.01681, 0.01681, 1.0, 0.01681, 0.01681, 0.01681, 1.0, 0.01681, 0.01681, 0.01681, 1.0, 0.01681, 0.01681, 0.01681, 1.0, 0.01681, 0.01681, 0.01681, 1.0, 0.01681, 0.01681, 0.01681, 1.0, 0.01681, 0.01681, 0.01681, 1.0, 0.01681, 0.01681, 0.01681, 1.0, 0.01681, 0.01681, 0.01681, 1.0, 0.01681, 0.01681, 0.01681, 1.0, 0.01681, 0.01681, 0.01681, 1.0, 0.01681, 0.01681, 0.01681, 1.0, 0.01681, 0.01681, 0.01681, 1.0, 0.01681, 0.01681, 0.01681, 1.0, 0.01681, 0.01681, 0.01681, 1.0, 0.01681, 0.01681, 0.01681, 1.0, 0.01681, 0.01681, 0.01681, 1.0, 0.01681, 0.01681, 0.01681, 1.0, 0.01681, 0.01681, 0.01681, 1.0, 0.01681, 0.01681, 0.01681, 1.0, 0.01681, 0.01681, 0.01681, 1.0, 0.01681, 0.01681, 0.01681, 1.0, 0.01681, 0.01681, 0.01681, 1.0, 0.01681, 0.01681, 0.01681, 1.0, 0.01681, 0.01681, 0.01681, 1.0, 0.01681, 0.01681, 0.01681, 1.0, 0.01681, 0.01681, 0.01681, 1.0, 0.01681, 0.01681, 0.01681, 1.0, 0.01681, 0.01681, 0.01681, 1.0, 0.01681, 0.01681, 0.01681, 1.0, 0.01681, 0.01681, 0.01681, 1.0, 0.01681, 0.01681, 0.01681, 1.0, 0.01681, 0.01681, 0.01681, 1.0, 0.01681, 0.01681, 0.01681, 1.0, 0.01681, 0.01681, 0.01681, 1.0, 0.01681, 0.01681, 0.01681, 1.0, 0.01681, 0.01681, 0.01681, 1.0, 0.01681, 0.01681, 0.01681, 1.0, 0.01681, 0.01681, 0.01681, 1.0, 0.01681, 0.01681, 0.01681, 1.0, 0.01681, 0.01681, 0.01681, 1.0, 0.01681, 0.01681, 0.01681, 1.0, 0.01681, 0.01681, 0.01681, 1.0, 0.01681, 0.01681, 0.01681, 1.0, 0.01681, 0.01681, 0.01681, 1.0, 0.01681, 0.01681, 0.01681, 1.0, 0.01681, 0.01681, 0.01681, 1.0, 0.01681, 0.01681, 0.01681, 1.0, 0.01681, 0.01681, 0.01681, 1.0, 0.01681, 0.01681, 0.01681, 1.0, 0.01681, 0.01681, 0.01681, 1.0, 0.01681, 0.01681, 0.01681, 1.0, 0.01681, 0.01681, 0.01681, 1.0, 0.01681, 0.01681, 0.01681, 1.0, 0.01681, 0.01681, 0.01681, 1.0, 0.01681, 0.01681, 0.01681, 1.0, 0.01681, 0.01681, 0.01681, 1.0, 0.01681, 0.01681, 0.01681, 1.0, 0.01681, 0.01681, 0.01681, 1.0, 0.01681, 0.01681, 0.01681, 1.0, 0.01681, 0.01681, 0.01681, 1.0, 0.01681, 0.01681, 0.01681, 1.0, 0.01681, 0.01681, 0.01681, 1.0, 0.01681, 0.01681, 0.01681, 1.0, 0.01681, 0.01681, 0.01681, 1.0, 0.01681, 0.01681, 0.01681, 1.0, 0.01681, 0.01681, 0.01681, 1.0, 0.01681, 0.01681, 0.01681, 1.0, 0.01681, 0.01681, 0.01681, 1.0, 0.01681, 0.01681, 0.01681, 1.0, 0.01681, 0.01681, 0.01681, 1.0, 0.01681, 0.01681, 0.01681, 1.0, 0.01681, 0.01681, 0.01681, 1.0, 0.01681, 0.01681, 0.01681, 1.0, 0.01681, 0.01681, 0.01681, 1.0, 0.01681, 0.01681, 0.01681, 1.0, 0.01681, 0.01681, 0.01681, 1.0, 0.01681, 0.01681, 0.01681, 1.0, 0.01681, 0.01681, 0.01681, 1.0, 0.01681, 0.01681, 0.01681, 1.0, 0.01681, 0.01681, 0.01681, 1.0, 0.01681, 0.01681, 0.01681, 1.0, 0.01681, 0.01681, 0.01681, 1.0, 0.01681, 0.01681, 0.01681, 1.0, 0.01681, 0.01681, 0.01681, 1.0, 0.01681, 0.01681, 0.01681, 1.0, 0.01681, 0.01681, 0.01681, 1.0, 0.01681, 0.01681, 0.01681, 1.0, 0.01681, 0.01681, 0.01681, 1.0, 0.01681, 0.01681, 0.01681, 1.0, 0.01681, 0.01681, 0.01681, 1.0, 0.01681, 0.01681, 0.01681, 1.0, 0.01681, 0.01681, 0.01681, 1.0, 0.01681, 0.01681, 0.01681, 1.0, 0.01681, 0.01681, 0.01681, 1.0, 0.01681, 0.01681, 0.01681, 1.0, 0.01681, 0.01681, 0.01681, 1.0, 0.01681, 0.01681, 0.01681, 1.0, 0.01681, 0.01681, 0.01681, 1.0, 0.01681, 0.01681, 0.01681, 1.0, 0.01681, 0.01681, 0.01681, 1.0, 0.01681, 0.01681, 0.01681, 1.0, 0.01681, 0.01681, 0.01681, 1.0, 0.01681, 0.01681, 0.01681, 1.0, 0.01681, 0.01681, 0.01681, 1.0, 0.01681, 0.01681, 0.01681, 1.0, 0.01681, 0.01681, 0.01681, 1.0, 0.01681, 0.01681, 0.01681, 1.0, 0.01681, 0.01681, 0.01681, 1.0, 0.01681, 0.01681, 0.01681, 1.0, 0.01681, 0.01681, 0.01681, 1.0, 0.01681, 0.01681, 0.01681, 1.0, 0.01681, 0.01681, 0.01681, 1.0, 0.01681, 0.01681, 0.01681, 1.0, 0.01681, 0.01681, 0.01681, 1.0, 0.01681, 0.01681, 0.01681, 1.0, 0.01681, 0.01681, 0.01681, 1.0, 0.01681, 0.01681, 0.01681, 1.0, 0.01681, 0.01681, 0.01681, 1.0, 0.01681, 0.01681, 0.01681, 1.0, 0.01681, 0.01681, 0.01681, 1.0, 0.01681, 0.01681, 0.01681, 1.0, 0.01681, 0.01681, 0.01681, 1.0, 0.01681, 0.01681, 0.01681, 1.0, 0.01681, 0.01681, 0.01681, 1.0, 0.01681, 0.01681, 0.01681, 1.0, 0.01681, 0.01681, 0.01681, 1.0, 0.01681, 0.01681, 0.01681, 1.0, 0.01681, 0.01681, 0.01681, 1.0, 0.01681, 0.01681, 0.01681, 1.0, 0.01681, 0.01681, 0.01681, 1.0, 0.01681, 0.01681, 0.01681, 1.0, 0.01681, 0.01681, 0.01681, 1.0, 0.01681, 0.01681, 0.01681, 1.0, 0.01681, 0.01681, 0.01681, 1.0, 0.01681, 0.01681, 0.01681, 1.0, 0.01681, 0.01681, 0.01681, 1.0, 0.01681, 0.01681, 0.01681, 1.0, 0.01681, 0.01681, 0.01681, 1.0, 0.01681, 0.01681, 0.01681, 1.0, 0.01681, 0.01681, 0.01681, 1.0, 0.01681, 0.01681, 0.01681, 1.0, 0.01681, 0.01681, 0.01681, 1.0, 0.01681, 0.01681, 0.01681, 1.0, 0.01681, 0.01681, 0.01681, 1.0, 0.01681, 0.01681, 0.01681, 1.0, 0.01681, 0.01681, 0.01681, 1.0, 0.01681, 0.01681, 0.01681, 1.0, 0.01681, 0.01681, 0.01681, 1.0, 0.01681, 0.01681, 0.01681, 1.0, 0.01681, 0.01681, 0.01681, 1.0, 0.01681, 0.01681, 0.01681, 1.0, 0.01681, 0.01681, 0.01681, 1.0, 0.01681, 0.01681, 0.01681, 1.0, 0.01681, 0.01681, 0.01681, 1.0, 0.01681, 0.01681, 0.01681, 1.0, 0.01681, 0.01681, 0.01681, 1.0, 0.01681, 0.01681, 0.01681, 1.0, 0.01681, 0.01681, 0.01681, 1.0, 0.01681, 0.01681, 0.01681, 1.0, 0.01681, 0.01681, 0.01681, 1.0, 0.01681, 0.01681, 0.01681, 1.0, 0.01681, 0.01681, 0.01681, 1.0, 0.01681, 0.01681, 0.01681, 1.0, 0.01681, 0.01681, 0.01681, 1.0, 0.01681, 0.01681, 0.01681, 1.0, 0.01681, 0.01681, 0.01681, 1.0, 0.01681, 0.01681, 0.01681, 1.0, 0.01681, 0.01681, 0.01681, 1.0, 0.01681, 0.01681, 0.01681, 1.0, 0.01681, 0.01681, 0.01681, 1.0, 0.01681, 0.01681, 0.01681, 1.0, 0.01681, 0.01681, 0.01681, 1.0, 0.01681, 0.01681, 0.01681, 1.0, 0.01681, 0.01681, 0.01681, 1.0, 0.01681, 0.01681, 0.01681, 1.0, 0.01681, 0.01681, 0.01681, 1.0, 0.01681, 0.01681, 0.01681, 1.0, 0.01681, 0.01681, 0.01681, 1.0, 0.01681, 0.01681, 0.01681, 1.0, 0.01681, 0.01681, 0.01681, 1.0, 0.01681, 0.01681, 0.01681, 1.0, 0.01681, 0.01681, 0.01681, 1.0, 0.01681, 0.01681, 0.01681, 1.0, 0.01681, 0.01681, 0.01681, 1.0, 0.01681, 0.01681, 0.01681, 1.0, 0.01681, 0.01681, 0.01681, 1.0, 0.01681, 0.01681, 0.01681, 1.0, 0.01681, 0.01681, 0.01681, 1.0, 0.01681, 0.01681, 0.01681, 1.0, 0.01681, 0.01681, 0.01681, 1.0, 0.01681, 0.01681, 0.01681, 1.0, 0.01681, 0.01681, 0.01681, 1.0, 0.01681, 0.01681, 0.01681, 1.0, 0.01681, 0.01681, 0.01681, 1.0, 0.01681, 0.01681, 0.01681, 1.0, 0.01681, 0.01681, 0.01681, 1.0, 0.01681, 0.01681, 0.01681, 1.0, 0.01681, 0.01681, 0.01681, 1.0, 0.01681, 0.01681, 0.01681, 1.0, 0.01681, 0.01681, 0.01681, 1.0, 0.01681, 0.01681, 0.01681, 1.0, 0.01681, 0.01681, 0.01681, 1.0, 0.01681, 0.01681, 0.01681, 1.0, 0.01681, 0.01681, 0.01681, 1.0, 0.01681, 0.01681, 0.01681, 1.0, 0.01681, 0.01681, 0.01681, 1.0, 0.01681, 0.01681, 0.01681, 1.0, 0.01681, 0.01681, 0.01681, 1.0, 0.01681, 0.01681, 0.01681, 1.0, 0.01681, 0.01681, 0.01681, 1.0, 0.01681, 0.01681, 0.01681, 1.0, 0.01681, 0.01681, 0.01681, 1.0, 0.01681, 0.01681, 0.01681, 1.0, 0.01681, 0.01681, 0.01681, 1.0, 0.01681, 0.01681, 0.01681, 1.0, 0.01681, 0.01681, 0.01681, 1.0, 0.01681, 0.01681, 0.01681, 1.0, 0.01681, 0.01681, 0.01681, 1.0, 0.01681, 0.01681, 0.01681, 1.0, 0.01681, 0.01681, 0.01681, 1.0, 0.01681, 0.01681, 0.01681, 1.0, 0.01681, 0.01681, 0.01681, 1.0, 0.01681, 0.01681, 0.01681, 1.0, 0.01681, 0.01681, 0.01681, 1.0, 0.01681, 0.01681, 0.01681, 1.0, 0.01681, 0.01681, 0.01681, 1.0, 0.01681, 0.01681, 0.01681, 1.0, 0.01681, 0.01681, 0.01681, 1.0, 0.01681, 0.01681, 0.01681, 1.0, 0.01681, 0.01681, 0.01681, 1.0, 0.01681, 0.01681, 0.01681, 1.0, 0.01681, 0.01681, 0.01681, 1.0, 0.01681, 0.01681, 0.01681, 1.0, 0.01681, 0.01681, 0.01681, 1.0, 0.01681, 0.01681, 0.01681, 1.0, 0.01681, 0.01681, 0.01681, 1.0, 0.01681, 0.01681, 0.01681, 1.0, 0.01681, 0.01681, 0.01681, 1.0, 0.01681, 0.01681, 0.01681, 1.0, 0.4452, 0.4452, 0.4452, 1.0, 0.4452, 0.4452, 0.4452, 1.0, 0.4452, 0.4452, 0.4452, 1.0, 0.4452, 0.4452, 0.4452, 1.0, 0.4452, 0.4452, 0.4452, 1.0, 0.4452, 0.4452, 0.4452, 1.0, 0.4452, 0.4452, 0.4452, 1.0, 0.4452, 0.4452, 0.4452, 1.0, 0.4452, 0.4452, 0.4452, 1.0, 0.4452, 0.4452, 0.4452, 1.0, 0.4452, 0.4452, 0.4452, 1.0, 0.4452, 0.4452, 0.4452, 1.0, 0.4452, 0.4452, 0.4452, 1.0, 0.4452, 0.4452, 0.4452, 1.0, 0.4452, 0.4452, 0.4452, 1.0, 0.4452, 0.4452, 0.4452, 1.0, 0.4452, 0.4452, 0.4452, 1.0, 0.4452, 0.4452, 0.4452, 1.0, 0.4452, 0.4452, 0.4452, 1.0, 0.4452, 0.4452, 0.4452, 1.0, 0.4452, 0.4452, 0.4452, 1.0, 0.4452, 0.4452, 0.4452, 1.0, 0.4452, 0.4452, 0.4452, 1.0, 0.4452, 0.4452, 0.4452, 1.0, 0.4452, 0.4452, 0.4452, 1.0, 0.4452, 0.4452, 0.4452, 1.0, 0.4452, 0.4452, 0.4452, 1.0, 0.4452, 0.4452, 0.4452, 1.0, 0.4452, 0.4452, 0.4452, 1.0, 0.4452, 0.4452, 0.4452, 1.0, 0.4452, 0.4452, 0.4452, 1.0, 0.4452, 0.4452, 0.4452, 1.0, 0.4452, 0.4452, 0.4452, 1.0, 0.4452, 0.4452, 0.4452, 1.0, 0.4452, 0.4452, 0.4452, 1.0, 0.4452, 0.4452, 0.4452, 1.0, 0.4452, 0.4452, 0.4452, 1.0, 0.4452, 0.4452, 0.4452, 1.0, 0.4452, 0.4452, 0.4452, 1.0, 0.4452, 0.4452, 0.4452, 1.0, 0.4452, 0.4452, 0.4452, 1.0, 0.4452, 0.4452, 0.4452, 1.0, 0.4452, 0.4452, 0.4452, 1.0, 0.4452, 0.4452, 0.4452, 1.0, 0.4452, 0.4452, 0.4452, 1.0, 0.4452, 0.4452, 0.4452, 1.0, 0.4452, 0.4452, 0.4452, 1.0, 0.4452, 0.4452, 0.4452, 1.0, 0.2705, 0.2705, 0.2705, 1.0, 0.2705, 0.2705, 0.2705, 1.0, 0.2705, 0.2705, 0.2705, 1.0, 0.2705, 0.2705, 0.2705, 1.0, 0.2705, 0.2705, 0.2705, 1.0, 0.2705, 0.2705, 0.2705, 1.0, 0.2705, 0.2705, 0.2705, 1.0, 0.2705, 0.2705, 0.2705, 1.0, 0.2705, 0.2705, 0.2705, 1.0, 0.2705, 0.2705, 0.2705, 1.0, 0.2705, 0.2705, 0.2705, 1.0, 0.2705, 0.2705, 0.2705, 1.0, 0.2705, 0.2705, 0.2705, 1.0, 0.2705, 0.2705, 0.2705, 1.0, 0.2705, 0.2705, 0.2705, 1.0, 0.2705, 0.2705, 0.2705, 1.0, 0.2705, 0.2705, 0.2705, 1.0, 0.2705, 0.2705, 0.2705, 1.0, 0.2705, 0.2705, 0.2705, 1.0, 0.2705, 0.2705, 0.2705, 1.0, 0.2705, 0.2705, 0.2705, 1.0, 0.2705, 0.2705, 0.2705, 1.0, 0.2705, 0.2705, 0.2705, 1.0, 0.2705, 0.2705, 0.2705, 1.0, 0.2705, 0.2705, 0.2705, 1.0, 0.2705, 0.2705, 0.2705, 1.0, 0.2705, 0.2705, 0.2705, 1.0, 0.2705, 0.2705, 0.2705, 1.0, 0.2705, 0.2705, 0.2705, 1.0, 0.2705, 0.2705, 0.2705, 1.0, 0.2705, 0.2705, 0.2705, 1.0, 0.2705, 0.2705, 0.2705, 1.0, 0.2705, 0.2705, 0.2705, 1.0, 0.2705, 0.2705, 0.2705, 1.0, 0.2705, 0.2705, 0.2705, 1.0, 0.2705, 0.2705, 0.2705, 1.0, 0.2705, 0.2705, 0.2705, 1.0, 0.2705, 0.2705, 0.2705, 1.0, 0.2705, 0.2705, 0.2705, 1.0, 0.2705, 0.2705, 0.2705, 1.0, 0.2705, 0.2705, 0.2705, 1.0, 0.2705, 0.2705, 0.2705, 1.0, 0.2705, 0.2705, 0.2705, 1.0, 0.2705, 0.2705, 0.2705, 1.0, 0.2705, 0.2705, 0.2705, 1.0, 0.2705, 0.2705, 0.2705, 1.0, 0.2705, 0.2705, 0.2705, 1.0, 0.2705, 0.2705, 0.2705, 1.0, 0.2705, 0.2705, 0.2705, 1.0, 0.2705, 0.2705, 0.2705, 1.0, 0.2705, 0.2705, 0.2705, 1.0, 0.2705, 0.2705, 0.2705, 1.0, 0.2705, 0.2705, 0.2705, 1.0, 0.2705, 0.2705, 0.2705, 1.0, 0.2705, 0.2705, 0.2705, 1.0, 0.2705, 0.2705, 0.2705, 1.0, 0.2705, 0.2705, 0.2705, 1.0, 0.2705, 0.2705, 0.2705, 1.0, 0.2705, 0.2705, 0.2705, 1.0, 0.2705, 0.2705, 0.2705, 1.0, 0.2705, 0.2705, 0.2705, 1.0, 0.2705, 0.2705, 0.2705, 1.0, 0.2705, 0.2705, 0.2705, 1.0, 0.2705, 0.2705, 0.2705, 1.0, 0.2705, 0.2705, 0.2705, 1.0, 0.2705, 0.2705, 0.2705, 1.0, 0.2705, 0.2705, 0.2705, 1.0, 0.2705, 0.2705, 0.2705, 1.0, 1.0, 1.0, 1.0, 1.0, 1.0, 1.0, 1.0, 1.0, 1.0, 1.0, 1.0, 1.0, 1.0, 1.0, 1.0, 1.0, 0.2705, 0.2705, 0.2705, 1.0, 0.2705, 0.2705, 0.2705, 1.0, 0.2705, 0.2705, 0.2705, 1.0, 0.2705, 0.2705, 0.2705, 1.0, 1.0, 1.0, 1.0, 1.0, 1.0, 1.0, 1.0, 1.0, 1.0, 1.0, 1.0, 1.0, 1.0, 1.0, 1.0, 1.0, 0.2705, 0.2705, 0.2705, 1.0, 0.2705, 0.2705, 0.2705, 1.0, 0.2705, 0.2705, 0.2705, 1.0, 0.2705, 0.2705, 0.2705, 1.0, 1.0, 1.0, 1.0, 1.0, 1.0, 1.0, 1.0, 1.0, 1.0, 1.0, 1.0, 1.0, 1.0, 1.0, 1.0, 1.0, 0.2705, 0.2705, 0.2705, 1.0, 0.2705, 0.2705, 0.2705, 1.0, 0.2705, 0.2705, 0.2705, 1.0, 0.2705, 0.2705, 0.2705, 1.0, 0.9911, 0.9911, 0.9911, 0.9961, 1.0, 1.0, 1.0, 1.0, 1.0, 1.0, 1.0, 1.0, 0.9911, 0.9911, 0.9911, 0.9961, 0.2705, 0.2705, 0.2705, 1.0, 0.2705, 0.2705, 0.2705, 1.0, 0.2705, 0.2705, 0.2705, 1.0, 0.2705, 0.2705, 0.2705, 1.0, 0.9911, 0.9911, 0.9911, 0.9961, 1.0, 1.0, 1.0, 1.0, 1.0, 1.0, 1.0, 1.0, 1.0, 1.0, 1.0, 1.0, 0.2705, 0.2705, 0.2705, 1.0, 0.2705, 0.2705, 0.2705, 1.0, 0.2705, 0.2705, 0.2705, 1.0, 0.2705, 0.2705, 0.2705, 1.0, 1.0, 1.0, 1.0, 1.0, 1.0, 1.0, 1.0, 1.0, 1.0, 1.0, 1.0, 1.0, 1.0, 1.0, 1.0, 1.0, 0.2705, 0.2705, 0.2705, 1.0, 0.2705, 0.2705, 0.2705, 1.0, 0.2705, 0.2705, 0.2705, 1.0, 0.2705, 0.2705, 0.2705, 1.0, 1.0, 1.0, 1.0, 1.0, 1.0, 1.0, 1.0, 1.0, 1.0, 1.0, 1.0, 1.0, 0.9911, 0.9911, 0.9911, 0.9961, 0.2705, 0.2705, 0.2705, 1.0, 0.2705, 0.2705, 0.2705, 1.0, 0.2705, 0.2705, 0.2705, 1.0, 0.2705, 0.2705, 0.2705, 1.0, 1.0, 1.0, 1.0, 1.0, 1.0, 1.0, 1.0, 1.0, 1.0, 1.0, 1.0, 1.0, 0.9911, 0.9911, 0.9911, 0.9961, 0.2705, 0.2705, 0.2705, 1.0, 0.2705, 0.2705, 0.2705, 1.0, 0.2705, 0.2705, 0.2705, 1.0, 0.2705, 0.2705, 0.2705, 1.0, 0.9911, 0.9911, 0.9911, 0.9961, 1.0, 1.0, 1.0, 1.0, 1.0, 1.0, 1.0, 1.0, 0.9911, 0.9911, 0.9911, 0.9961, 0.2705, 0.2705, 0.2705, 1.0, 0.2705, 0.2705, 0.2705, 1.0, 0.2705, 0.2705, 0.2705, 1.0, 0.2705, 0.2705, 0.2705, 1.0, 1.0, 1.0, 1.0, 1.0, 1.0, 1.0, 1.0, 1.0, 1.0, 1.0, 1.0, 1.0, 1.0, 1.0, 1.0, 1.0, 0.2705, 0.2705, 0.2705, 1.0, 0.2705, 0.2705, 0.2705, 1.0, 0.2705, 0.2705, 0.2705, 1.0, 0.2705, 0.2705, 0.2705, 1.0, 1.0, 1.0, 1.0, 1.0, 1.0, 1.0, 1.0, 1.0, 1.0, 1.0, 1.0, 1.0, 1.0, 1.0, 1.0, 1.0, 0.2705, 0.2705, 0.2705, 1.0, 0.2705, 0.2705, 0.2705, 1.0, 0.2705, 0.2705, 0.2705, 1.0, 0.2705, 0.2705, 0.2705, 1.0, 0.9911, 0.9911, 0.9911, 0.9961, 1.0, 1.0, 1.0, 1.0, 1.0, 1.0, 1.0, 1.0, 1.0, 1.0, 1.0, 1.0, 0.2705, 0.2705, 0.2705, 1.0, 0.2705, 0.2705, 0.2705, 1.0, 0.2705, 0.2705, 0.2705, 1.0, 0.2705, 0.2705, 0.2705, 1.0, 0.9911, 0.9911, 0.9911, 0.9961, 1.0, 1.0, 1.0, 1.0, 1.0, 1.0, 1.0, 1.0, 1.0, 1.0, 1.0, 1.0, 0.2705, 0.2705, 0.2705, 1.0, 0.2705, 0.2705, 0.2705, 1.0, 0.2705, 0.2705, 0.2705, 1.0, 0.2705, 0.2705, 0.2705, 1.0, 1.0, 1.0, 1.0, 1.0, 1.0, 1.0, 1.0, 1.0, 1.0, 1.0, 1.0, 1.0, 1.0, 1.0, 1.0, 1.0, 0.2705, 0.2705, 0.2705, 1.0, 0.2705, 0.2705, 0.2705, 1.0, 0.2705, 0.2705, 0.2705, 1.0, 0.2705, 0.2705, 0.2705, 1.0, 0.9911, 0.9911, 0.9911, 0.9961, 1.0, 1.0, 1.0, 1.0, 1.0, 1.0, 1.0, 1.0, 0.9911, 0.9911, 0.9911, 0.9961, 1.0, 1.0, 1.0, 1.0, 1.0, 1.0, 1.0, 1.0, 0.9911, 0.9911, 0.9911, 0.9961, 1.0, 1.0, 1.0, 1.0, 0.2705, 0.2705, 0.2705, 1.0, 0.2705, 0.2705, 0.2705, 1.0, 0.2705, 0.2705, 0.2705, 1.0, 0.2705, 0.2705, 0.2705, 1.0, 0.4452, 0.4452, 0.4452, 1.0, 0.4452, 0.4452, 0.4452, 1.0, 0.4452, 0.4452, 0.4452, 1.0, 0.4452, 0.4452, 0.4452, 1.0, 0.4452, 0.4452, 0.4452, 1.0, 0.4452, 0.4452, 0.4452, 1.0, 0.4452, 0.4452, 0.4452, 1.0, 0.4452, 0.4452, 0.4452, 1.0, 0.4452, 0.4452, 0.4452, 1.0, 0.4452, 0.4452, 0.4452, 1.0, 0.4452, 0.4452, 0.4452, 1.0, 0.4452, 0.4452, 0.4452, 1.0, 0.4452, 0.4452, 0.4452, 1.0, 0.4452, 0.4452, 0.4452, 1.0, 0.4452, 0.4452, 0.4452, 1.0, 0.4452, 0.4452, 0.4452, 1.0, 0.4452, 0.4452, 0.4452, 1.0, 0.4452, 0.4452, 0.4452, 1.0, 0.4452, 0.4452, 0.4452, 1.0, 0.4452, 0.4452, 0.4452, 1.0, 0.4452, 0.4452, 0.4452, 1.0, 0.4452, 0.4452, 0.4452, 1.0, 0.4452, 0.4452, 0.4452, 1.0, 0.4452, 0.4452, 0.4452, 1.0, 0.4452, 0.4452, 0.4452, 1.0, 0.4452, 0.4452, 0.4452, 1.0, 0.4452, 0.4452, 0.4452, 1.0, 0.4452, 0.4452, 0.4452, 1.0, 0.6867, 0.6867, 0.6867, 1.0, 0.6867, 0.6867, 0.6867, 1.0, 0.6867, 0.6867, 0.6867, 1.0, 0.6867, 0.6867, 0.6867, 1.0, 0.6867, 0.6867, 0.6867, 1.0, 0.6867, 0.6867, 0.6867, 1.0, 0.6867, 0.6867, 0.6867, 1.0, 0.6867, 0.6867, 0.6867, 1.0, 0.6867, 0.6867, 0.6867, 1.0, 0.6867, 0.6867, 0.6867, 1.0, 0.6867, 0.6867, 0.6867, 1.0, 0.6867, 0.6867, 0.6867, 1.0, 0.6867, 0.6867, 0.6867, 1.0, 0.6867, 0.6867, 0.6867, 1.0, 0.6867, 0.6867, 0.6867, 1.0, 0.6867, 0.6867, 0.6867, 1.0, 0.6867, 0.6867, 0.6867, 1.0, 0.6867, 0.6867, 0.6867, 1.0, 0.6867, 0.6867, 0.6867, 1.0, 0.6867, 0.6867, 0.6867, 1.0, 0.6867, 0.6867, 0.6867, 1.0, 0.6867, 0.6867, 0.6867, 1.0, 0.6867, 0.6867, 0.6867, 1.0, 0.6867, 0.6867, 0.6867, 1.0, 0.6867, 0.6867, 0.6867, 1.0, 0.6867, 0.6867, 0.6867, 1.0, 0.6867, 0.6867, 0.6867, 1.0, 0.6867, 0.6867, 0.6867, 1.0, 0.6867, 0.6867, 0.6867, 1.0, 0.6867, 0.6867, 0.6867, 1.0, 0.6867, 0.6867, 0.6867, 1.0, 0.6867, 0.6867, 0.6867, 1.0])
me_cylinder_002.use_remesh_preserve_volume = False
me_cylinder_002.use_remesh_preserve_attributes = False
me_cylinder_002.use_mirror_vertex_groups = False
me_cylinder_002.update()

# ---- objects
ob_cylinder = bpy.data.objects.new('Cylinder', me_cylinder)
ob_cylinder_001 = bpy.data.objects.new('Cylinder.001', me_cylinder_002)

# ---- transforms, parenting, visibility, modifiers, constraints
ob_cylinder.location = (0.0, 0.0, 0.0)
ob_cylinder.lock_rotations_4d = False
ob_cylinder.empty_display_type = 'ARROWS'
ob_cylinder.lineart.crease_threshold = 0.0
ob_cylinder_001.location = (0.0, 0.0, 0.0)
ob_cylinder_001.lock_rotations_4d = False
ob_cylinder_001.empty_display_type = 'ARROWS'
ob_cylinder_001.lineart.crease_threshold = 0.0

# ---- collection membership
col_collection_1.objects.link(ob_cylinder)
col_collection_2.objects.link(ob_cylinder_001)

# ---- scene / render settings (as saved in the file)
scene.frame_start = 1; scene.frame_end = 250; scene.frame_set(18)
scene.render.engine = 'BLENDER_EEVEE_NEXT'
scene.render.image_settings.file_format = 'JPEG'
scene.render.image_settings.color_mode = 'RGB'
scene.render.image_settings.compression = 90
scene.render.resolution_x = 800
scene.render.resolution_y = 600
scene.render.pixel_aspect_x = 100.0
scene.render.pixel_aspect_y = 100.0
scene.render.fps = 25
scene.render.dither_intensity = 0.0
scene.render.use_compositing = False
scene.render.use_sequencer = False
scene.render.bake_margin = 2
scene.render.bake_bias = 0.0
scene.render.use_stamp_time = False
scene.render.use_stamp_date = False
scene.render.use_stamp_frame = False
scene.render.use_stamp_camera = False
scene.render.use_stamp_scene = False
scene.render.use_stamp_filename = False
scene.render.use_stamp_render_time = False
scene.render.stamp_font_size = 0
scene.cycles.use_denoising = False
scene.cycles.samples = 10
scene.cycles.sampling_pattern = 'TABULATED_SOBOL'
scene.cycles.light_sampling_threshold = 0.0
scene.cycles.use_adaptive_sampling = False
scene.cycles.use_light_tree = False
scene.cycles.blur_glossy = 0.0
scene.cycles.volume_bounces = 1
scene.cycles.pixel_filter_type = 'GAUSSIAN'
scene.cycles.sample_clamp_indirect = 0.0
scene.view_settings.view_transform = 'Raw'
bpy.context.view_layer.update()

# ---- added for rendering (the .blend has no active camera): camera
cam_auto = bpy.data.cameras.new('AutoCamera')
cam_auto.lens = 50.0
cam_auto.sensor_width = 36.0
cam_auto.clip_end = 1000.0
ob_auto_camera = bpy.data.objects.new('AutoCamera', cam_auto)
scene.collection.objects.link(ob_auto_camera)
ob_auto_camera.location = (2.07523, -2.49028, 1.56044)
ob_auto_camera.rotation_euler = (1.09748, -7.21219e-08, 0.694738)
scene.camera = ob_auto_camera
bpy.context.view_layer.update()
